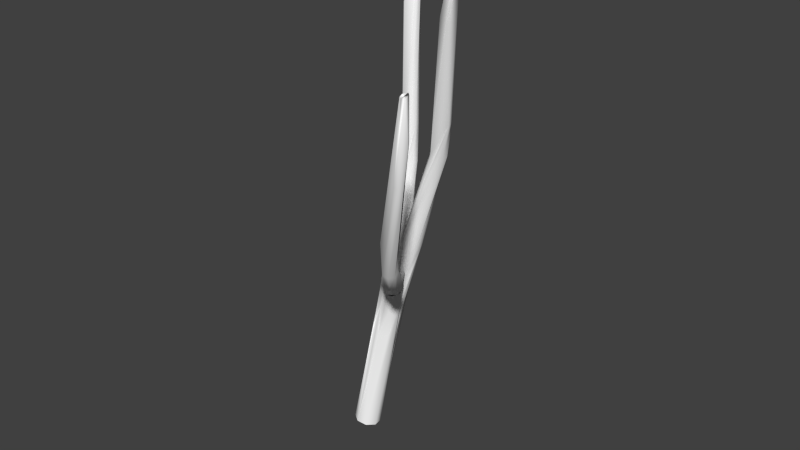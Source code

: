 # Source: Birch_8_lowpoly.blend  (saved by Blender 2.76.0; exported with 4.5.12 LTS)
import bpy
from mathutils import Matrix  # noqa: F401  (used for matrix-valued properties, if any)

bpy.ops.wm.read_factory_settings(use_empty=True)
scene = bpy.context.scene
scene.name = 'Scene'

# ---- collections
col_collection_1 = bpy.data.collections.new('Collection 1'); scene.collection.children.link(col_collection_1)

# ---- materials (node trees are filled in below, after node groups)
mat_bark_005 = bpy.data.materials.new('Bark.005')
mat_bark_005.alpha_threshold = 0.0
mat_bark_005.use_transparent_shadow = False
mat_bark_005.diffuse_color = (1.0, 1.0, 1.0, 1.0)
mat_bark_005.specular_color = (0.0, 0.0, 0.0)
mat_bark_005.roughness = 0.5
mat_leaves_2_005 = bpy.data.materials.new('Leaves_2.005')
mat_leaves_2_005.alpha_threshold = 0.0
mat_leaves_2_005.use_transparent_shadow = False
mat_leaves_2_005.diffuse_color = (1.0, 1.0, 1.0, 1.0)
mat_leaves_2_005.specular_color = (0.698, 0.7059, 0.7059)
mat_leaves_2_005.roughness = 0.5
mat_leaves_1_005 = bpy.data.materials.new('Leaves_1.005')
mat_leaves_1_005.alpha_threshold = 0.0
mat_leaves_1_005.use_transparent_shadow = False
mat_leaves_1_005.diffuse_color = (1.0, 1.0, 1.0, 1.0)
mat_leaves_1_005.specular_color = (0.698, 0.7059, 0.7059)
mat_leaves_1_005.roughness = 0.5
mat_branches_005 = bpy.data.materials.new('Branches.005')
mat_branches_005.alpha_threshold = 0.0
mat_branches_005.use_transparent_shadow = False
mat_branches_005.diffuse_color = (1.0, 1.0, 1.0, 1.0)
mat_branches_005.specular_color = (0.0, 0.0, 0.0)
mat_branches_005.roughness = 0.5
mat_spil_005 = bpy.data.materials.new('Spil.005')
mat_spil_005.alpha_threshold = 0.0
mat_spil_005.use_transparent_shadow = False
mat_spil_005.diffuse_color = (1.0, 1.0, 1.0, 1.0)
mat_spil_005.specular_color = (0.0, 0.0, 0.0)
mat_spil_005.roughness = 0.5

# ---- material node trees

# ---- world
world_world = bpy.data.worlds.new('World'); scene.world = world_world
world_world.color = (0.05088, 0.05088, 0.05088)
world_world.use_sun_shadow = False
world_world.sun_shadow_jitter_overblur = 0.0
world_world.cycles.sampling_method = 'MANUAL'
world_world.cycles.sample_map_resolution = 256

# ---- meshes
me_birch_8 = bpy.data.meshes.new('Birch_8')
me_birch_8.from_pydata([(-0.381, -0.3316, 0.2793), (-0.06905, -0.3553, 0.4708), (0.116, -0.3815, 0.464), (0.3906, 0.08387, 0.3032), (0.2833, -0.4125, 0.3865), (0.5045, 0.05198, 0.1435), (0.4076, -0.4435, 0.2502), (0.5433, 0.02705, -0.04986), (0.4698, -0.4697, 0.07585), (0.4604, -0.4873, -0.1101), (0.381, -0.4934, -0.2793), (0.2436, -0.4873, -0.4059), (0.06905, -0.4697, -0.4708), (-0.116, -0.4435, -0.464), (-0.2833, -0.4125, -0.3865), (-0.3165, 0.117, -0.3317), (-0.4698, -0.3553, -0.07585), (0.3413, 3.796, -0.04476), (0.8528, 3.618, -0.764), (0.6901, 3.63, -0.8579), (0.5047, 3.655, -0.8782), (0.3286, 3.69, -0.8213), (0.7596, 5.053, -0.2086), (0.948, 5.013, -0.2416), (1.101, 4.966, -0.3536), (1.188, 4.921, -0.5224), (1.192, 4.887, -0.7147), (1.113, 4.87, -0.8922), (1.232, 6.335, -0.5228), (1.374, 6.283, -0.6568), (1.436, 6.242, -0.8446), (1.286, 6.228, -1.207), (1.109, 6.258, -1.298), (0.9124, 6.306, -1.297), (0.7424, 6.36, -1.202), (0.6375, 6.409, -1.036), (0.6217, 6.44, -0.8375), (1.115, 7.806, -0.7867), (1.268, 7.763, -0.6516), (1.464, 7.703, -0.6141), (1.651, 7.642, -0.6841), (1.778, 7.596, -0.843), (1.812, 7.577, -1.048), (1.743, 7.591, -1.245), (1.59, 7.634, -1.38), (1.393, 7.694, -1.417), (1.206, 7.756, -1.347), (1.079, 7.802, -1.188), (2.003, 9.027, -1.357), (1.78, 9.106, -1.363), (1.595, 9.165, -1.228), (2.248, 10.37, -0.5422), (2.458, 10.3, -0.537), (2.635, 10.25, -0.6632), (2.723, 11.68, -0.3663), (3.109, 11.59, -0.5427), (3.143, 11.62, -0.7688), (3.029, 11.69, -0.9564), (2.82, 11.77, -1.018), (2.615, 11.82, -0.9237), (2.508, 11.81, -0.7187), (3.517, 12.97, -0.3189), (3.488, 13.04, -0.5448), (4.069, 17.11, 0.9658), (4.366, 17.01, 1.027), (4.314, 17.12, 0.6283), (4.822, 18.44, 1.004), (4.666, 18.5, 0.992), (4.552, 18.51, 1.111), (5.242, 20.01, 1.614), (5.391, 19.96, 1.44), (5.282, 19.87, 1.309), (5.129, 20.09, 1.425), (5.174, 20.12, 1.555), (5.312, 19.88, 1.537), (5.3, 19.94, 1.336), (5.208, 20.03, 1.338), (-0.4288, -0.3254, 0.2731), (-0.1073, -0.3509, 0.5007), (0.2771, -0.4125, 0.435), (0.4991, -0.4741, 0.1145), (0.4288, -0.4996, -0.2731), (0.1073, -0.4741, -0.5007), (-0.2771, -0.4125, -0.435), (-0.4991, -0.3509, -0.1145), (0.312, 3.914, -0.02094), (0.6667, 3.853, 0.0619), (0.9742, 3.795, -0.1339), (0.8601, 3.799, -0.8065), (0.6908, 3.826, -0.8837), (0.5054, 3.859, -0.8893), (0.1979, 3.918, -0.6936), (0.8018, 5.193, 0.07466), (1.176, 5.125, -0.05874), (1.285, 5.108, -0.234), (1.309, 5.107, -0.4396), (0.7049, 5.229, -0.8262), (0.7783, 5.931, 0.06863), (0.9906, 5.873, 0.1727), (1.195, 5.82, 0.169), (1.358, 5.791, 0.06382), (1.45, 5.789, -0.1234), (1.45, 5.807, -0.3631), (1.351, 5.832, -0.6155), (1.011, 5.999, -0.8633), (0.6515, 6.084, -0.7467), (0.5288, 6.048, -0.3512), (0.5944, 5.975, -0.1312), (0.8018, 7.339, -0.3964), (0.7152, 6.249, -0.08952), (0.9573, 7.35, -0.3449), (0.8445, 6.463, -0.07695), (1.12, 7.343, -0.3638), (1.312, 6.507, -0.3231), (1.344, 7.282, -0.5843), (1.413, 6.118, -0.5363), (1.011, 5.999, -0.8633), (0.8693, 7.172, -1.036), (0.7313, 7.196, -0.9506), (0.6515, 6.084, -0.7467), (0.5498, 6.084, -0.5698), (0.5288, 6.048, -0.3512), (0.7007, 7.967, -0.7075), (1.054, 8.019, -0.554), (1.238, 7.862, -1.161), (1.055, 7.834, -1.241), (0.644, 7.915, -0.8946), (0.8066, 9.35, -0.9387), (1.015, 9.351, -0.9268), (1.192, 9.333, -1.038), (1.268, 9.302, -1.231), (1.053, 9.25, -1.561), (0.8438, 9.248, -1.573), (0.6677, 9.266, -1.462), (0.9127, 10.73, -1.042), (1.288, 10.71, -1.196), (1.317, 10.7, -1.41), (1.201, 10.7, -1.593), (0.9949, 10.7, -1.658), (0.795, 10.71, -1.576), (0.6949, 10.72, -1.385), (1.172, 12.15, -1.145), (1.301, 12.14, -1.328), (1.263, 12.13, -1.548), (1.08, 12.13, -1.677), (0.5868, 16.44, -1.484), (0.7183, 16.45, -1.392), (0.9062, 17.9, -1.645), (1.048, 17.86, -1.694), (1.094, 17.83, -1.835), (1.01, 17.81, -1.962), (0.8593, 17.83, -1.98), (0.755, 17.87, -1.874), (1.12, 19.51, -2.203), (1.22, 19.5, -2.139), (1.292, 19.28, -2.123), (1.263, 19.25, -2.332), (1.158, 19.32, -2.362), (1.232, 19.56, -2.169), (1.354, 19.47, -2.291), (1.177, 19.4, -2.37), (1.125, 19.53, -2.326), (1.336, 6.746, 0.6303), (1.402, 6.61, 0.6946), (0.7783, 5.931, 0.06863), (0.9906, 5.873, 0.1727), (1.652, 6.413, 0.6606), (1.195, 5.82, 0.169), (1.786, 6.391, 0.5691), (1.891, 6.429, 0.4489), (1.45, 5.789, -0.1234), (1.947, 6.52, 0.3239), (1.351, 5.832, -0.6155), (1.875, 6.783, 0.1545), (1.413, 6.118, -0.5363), (1.762, 6.902, 0.1436), (1.625, 6.98, 0.1884), (1.312, 6.507, -0.3231), (1.045, 6.558, -0.152), (1.385, 6.964, 0.4002), (0.8445, 6.463, -0.07695), (1.33, 6.873, 0.5252), (0.7152, 6.249, -0.08952), (1.965, 6.758, 1.145), (2.289, 7.058, 0.6626), (1.845, 7.32, 0.8327), (2.619, 7.615, 2.111), (2.777, 7.482, 2.074), (2.944, 7.448, 1.952), (3.056, 7.524, 1.793), (3.071, 7.682, 1.656), (2.982, 7.862, 1.595), (2.824, 7.994, 1.632), (2.657, 8.028, 1.754), (2.545, 7.952, 1.913), (3.394, 8.491, 2.908), (3.688, 8.212, 2.939), (3.854, 8.212, 2.8), (3.926, 8.324, 2.629), (3.872, 8.494, 2.507), (3.716, 8.643, 2.49), (3.531, 8.701, 2.587), (3.404, 8.641, 2.752), (4.127, 9.326, 3.822), (4.338, 9.261, 3.781), (4.485, 9.296, 3.615), (4.482, 9.41, 3.422), (4.332, 9.537, 3.315), (4.121, 9.602, 3.357), (3.974, 9.567, 3.522), (4.382, 10.74, 4.193), (4.832, 10.66, 3.913), (5.578, 13.25, 4.961), (5.732, 13.21, 4.933), (5.827, 13.21, 4.804), (5.685, 13.3, 4.559), (5.531, 13.34, 4.587), (5.436, 13.34, 4.716), (6.102, 14.66, 4.939), (6.025, 14.69, 4.811), (6.057, 16.24, 5.27), (6.268, 16.23, 5.296), (6.253, 16.29, 5.091), (6.127, 16.24, 5.068), (6.045, 16.25, 5.153), (6.158, 16.23, 5.32), (6.323, 16.41, 5.215), (6.252, 16.33, 5.109), (6.064, 16.3, 5.164), (0.8336, 5.324, 0.09189), (-0.04856, 3.295, 0.2048), (0.2615, 4.044, -0.1827), (0.3527, 3.885, 0.07052), (0.1984, 3.774, 0.1708), (1.232, 19.56, -2.169), (1.254, 19.59, -2.306), (1.354, 19.47, -2.291), (1.125, 19.53, -2.326), (6.158, 16.23, 5.32), (6.167, 16.2, 5.193), (6.323, 16.41, 5.215), (6.064, 16.3, 5.164)], [(231, 232), (232, 233)], [(202, 195, 209), (135, 142, 141, 127, 128), (190, 199, 189, 169), (6, 5, 4), (134, 141, 148, 146), (8, 7, 6), (18, 27, 9), (28, 41, 40), (18, 9, 10, 11), (23, 28, 22), (16, 35, 15), (43, 30, 25), (14, 16, 15), (38, 51, 37), (189, 198, 188), (161, 160, 157), (221, 218, 222, 226), (154, 158, 153), (157, 152, 153, 161), (76, 72, 73), (74, 73, 69), (154, 155, 158), (4, 5, 25, 3), (192, 200, 191), (224, 220, 228), (26, 5, 6, 7), (220, 224, 217), (127, 134, 122), (150, 156, 149), (106, 84, 77), (39, 22, 28, 40), (28, 23, 29), (29, 24, 30), (36, 35, 16), (20, 21, 34, 33), (218, 221, 213, 214), (31, 43, 26), (29, 41, 28), (125, 131, 124, 116), (30, 42, 29), (43, 31, 44), (44, 32, 45), (45, 33, 46), (34, 46, 33), (35, 47, 34), (148, 155, 154, 147), (17, 0, 1), (200, 207, 199, 191), (48, 44, 49), (45, 49, 44), (49, 45, 50), (46, 50, 45), (65, 67, 71, 66), (51, 54, 37), (55, 53, 56), (41, 42, 57, 56), (145, 152, 139, 133, 140), (110, 123, 108, 109), (66, 70, 64, 61), (56, 62, 55), (57, 62, 56), (59, 68, 67, 58), (214, 211, 219), (91, 83, 84), (105, 91, 84, 106), (37, 54, 63, 60), (122, 140, 126, 121, 107), (5, 26, 43, 25), (172, 171, 170), (47, 50, 46, 34), (194, 179, 180, 181), (60, 36, 37), (151, 157, 156, 150), (216, 223, 215), (39, 17, 22), (66, 62, 65), (27, 31, 26, 7), (177, 175, 174), (24, 29, 23, 2), (203, 204, 213, 212), (38, 39, 52), (61, 64, 54, 51), (12, 19, 11), (115, 114, 113), (114, 130, 113), (158, 161, 153), (184, 172, 173, 191, 190), (32, 44, 31, 18, 11, 19), (167, 166, 165), (49, 50, 59), (177, 176, 192, 175), (12, 20, 19), (213, 221, 212), (93, 100, 99), (38, 52, 61, 51), (92, 78, 86), (119, 117, 125, 116), (36, 0, 37), (9, 27, 8), (148, 149, 155), (3, 24, 2, 4), (138, 139, 152, 151), (59, 60, 63, 68), (183, 187, 186, 162, 163), (206, 207, 211), (73, 72, 63, 69), (228, 227, 223), (72, 76, 71, 67), (68, 72, 67), (159, 158, 155), (222, 223, 227), (219, 222, 218, 214), (38, 17, 39), (3, 25, 30, 24), (194, 202, 193, 185), (104, 103, 88), (85, 92, 98, 97), (86, 93, 99, 92), (87, 93, 86, 79), (95, 102, 94), (93, 87, 94), (66, 61, 55, 62), (90, 96, 89), (53, 55, 52, 39, 40, 41), (207, 215, 211), (97, 106, 77), (228, 220, 225), (85, 97, 77), (96, 90, 105, 104, 89), (98, 92, 99), (100, 93, 101), (94, 101, 93), (101, 94, 102), (119, 120, 126, 118), (192, 191, 173, 175), (35, 36, 47), (109, 108, 107), (111, 110, 109), (68, 63, 72), (115, 116, 124), (131, 137, 124), (58, 57, 48), (111, 113, 112), (140, 133, 126), (159, 155, 149, 156), (133, 117, 118, 126), (212, 210, 203), (205, 211, 214), (129, 123, 112), (128, 123, 129), (129, 112, 113, 130), (183, 163, 165, 166), (146, 147, 145), (119, 118, 117), (79, 86, 78), (131, 125, 132), (140, 122, 134, 145), (134, 146, 145), (129, 135, 128), (135, 129, 136), (130, 136, 129), (210, 212, 220), (132, 138, 131), (133, 139, 132), (144, 151, 150), (142, 135, 143), (136, 143, 135), (160, 159, 156), (217, 210, 220), (147, 146, 148), (204, 205, 214, 213), (147, 154, 153), (184, 190, 171), (192, 176, 193, 201), (168, 169, 189), (220, 212, 221, 225), (195, 202, 194), (185, 193, 176, 178, 179), (44, 48, 57, 43), (226, 225, 221), (190, 169, 171), (174, 173, 172), (177, 178, 176), (14, 15, 35, 34, 21), (180, 179, 178), (182, 181, 180), (132, 125, 117), (164, 165, 163), (168, 166, 167), (168, 167, 170), (132, 139, 138), (194, 185, 179), (114, 124, 137, 130), (66, 71, 70), (188, 197, 187, 183, 166), (170, 169, 168), (133, 132, 117), (144, 150, 149, 142, 143), (196, 187, 197), (197, 188, 198), (198, 189, 199), (191, 199, 190), (200, 192, 201), (201, 193, 202), (162, 186, 203, 195), (204, 196, 205), (197, 205, 196), (205, 197, 206), (198, 206, 197), (199, 206, 198), (206, 199, 207), (207, 200, 208), (201, 208, 200), (208, 201, 209), (202, 209, 201), (208, 216, 215, 207), (58, 49, 59), (123, 128, 108), (164, 162, 182), (223, 222, 219, 215), (204, 203, 186, 187, 196), (217, 209, 210), (224, 223, 216), (224, 228, 223), (141, 134, 127), (74, 70, 75), (55, 61, 52), (144, 137, 131, 138, 151), (217, 224, 216), (171, 169, 170), (54, 64, 70, 69), (215, 219, 211), (120, 121, 126), (147, 153, 152, 145), (57, 65, 62), (47, 60, 50), (14, 21, 13), (13, 20, 12), (137, 144, 143), (58, 65, 57), (36, 16, 0), (76, 75, 71), (162, 195, 194), (8, 27, 7), (1, 2, 23, 22, 17), (107, 108, 122), (17, 38, 37, 0), (69, 63, 54), (67, 65, 58), (20, 33, 32, 19), (88, 82, 89, 104), (80, 95, 94, 87, 79), (90, 89, 82), (194, 181, 182, 162), (88, 81, 82), (47, 36, 60), (103, 102, 95, 81), (222, 227, 226), (172, 184, 171), (71, 75, 70), (151, 152, 157), (124, 114, 115), (31, 27, 18), (206, 211, 205), (208, 209, 217, 216), (141, 149, 148), (13, 21, 20), (174, 175, 173), (164, 163, 162), (90, 83, 91, 105), (122, 108, 128, 127), (195, 203, 210, 209), (141, 142, 149), (48, 49, 58), (157, 160, 156), (95, 80, 81), (137, 143, 136, 130), (83, 90, 82), (74, 69, 70), (60, 59, 50), (33, 45, 32), (29, 42, 41), (166, 168, 189, 188), (43, 57, 42, 30), (56, 53, 41), (78, 92, 85, 77), (235, 237, 234), (112, 123, 110, 111), (236, 235, 234), (235, 236, 237), (239, 241, 238), (240, 239, 238), (239, 240, 241), (103, 81, 88)])
me_birch_8.polygons.foreach_set('use_smooth', [True] * 294)
me_birch_8.polygons.foreach_set('material_index', [0, 0, 0, 0, 0, 0, 0, 0, 0, 0, 0, 0, 0, 0, 0, 0, 0, 0, 0, 0, 0, 0, 0, 0, 0, 0, 0, 0, 0, 0, 0, 0, 0, 0, 0, 0, 0, 0, 0, 0, 0, 0, 0, 0, 0, 0, 0, 0, 0, 0, 0, 0, 0, 0, 0, 0, 0, 0, 0, 0, 0, 0, 0, 0, 0, 0, 0, 0, 0, 0, 0, 0, 0, 0, 0, 0, 0, 0, 0, 0, 0, 0, 0, 0, 0, 0, 0, 0, 0, 0, 0, 0, 0, 0, 0, 0, 0, 0, 0, 0, 0, 0, 0, 0, 0, 0, 0, 0, 0, 0, 0, 0, 0, 0, 0, 0, 0, 0, 0, 0, 0, 0, 0, 0, 0, 0, 0, 0, 0, 0, 0, 0, 0, 0, 0, 0, 0, 0, 0, 0, 0, 0, 0, 0, 0, 0, 0, 0, 0, 0, 0, 0, 0, 0, 0, 0, 0, 0, 0, 0, 0, 0, 0, 0, 0, 0, 0, 0, 0, 0, 0, 0, 0, 0, 0, 0, 0, 0, 0, 0, 0, 0, 0, 0, 0, 0, 0, 0, 0, 0, 0, 0, 0, 0, 0, 0, 0, 0, 0, 0, 0, 0, 0, 0, 0, 0, 0, 0, 0, 0, 0, 0, 0, 0, 0, 0, 0, 0, 0, 0, 0, 0, 0, 0, 0, 0, 0, 0, 0, 0, 0, 0, 0, 0, 0, 0, 0, 0, 0, 0, 0, 0, 0, 0, 0, 0, 0, 0, 0, 0, 0, 0, 0, 0, 0, 0, 0, 0, 0, 0, 0, 0, 0, 0, 0, 0, 0, 0, 0, 0, 0, 0, 0, 0, 0, 0, 0, 0, 0, 0, 0, 0, 0, 0, 0, 0, 4, 0, 4, 4, 4, 4, 4, 0])
_uv = me_birch_8.uv_layers.new(name='DiffuseUVLayer')
_uv.uv.foreach_set('vector', [3.138, 3.675, 3.36, 3.675, 3.21, 4.128, 2.033, 3.704, 2.217, 4.16, 1.967, 4.16, 1.466, 3.248, 1.666, 3.248, 2.26, 3.22, 2.471, 3.675, 2.06, 3.22, 1.825, 2.541, 0.28, -1.085, 0.2909, -0.9451, 0.155, -1.085, 1.589, 3.704, 1.967, 4.16, 2.445, 6.008, 2.021, 5.539, 0.405, -1.085, 0.4242, -0.9451, 0.28, -1.085, 0.4707, 0.05571, 0.326, 0.4104, 0.53, -1.085, -0.2968, 0.7938, -0.1773, 1.183, -0.344, 1.183, 0.4707, 0.05571, 0.53, -1.085, 0.655, -1.085, 0.78, -1.085, -0.2454, 0.4104, -0.2968, 0.7938, -0.3883, 0.4104, 1.405, -1.085, 0.934, 0.7938, 1.224, -0.9451, 0.156, 1.183, 0.01091, 0.7938, 0.04031, 0.4104, 1.155, -1.085, 1.405, -1.085, 1.224, -0.9451, -0.6773, 1.183, -0.8141, 1.956, -0.844, 1.183, 2.06, 3.22, 2.249, 3.675, 1.86, 3.22, 3.693, 6.559, 3.407, 6.53, 3.407, 6.51, 2.54, 6.475, 2.722, 5.967, 3.112, 6.483, 2.826, 6.525, 2.264, 6.542, 2.264, 6.559, 1.978, 6.544, 3.407, 6.51, 3.588, 6.008, 3.978, 6.544, 3.693, 6.559, -0.1957, 4.777, 0.09003, 4.789, 0.3757, 4.809, -1.053, 4.758, -1.624, 4.809, -1.339, 4.789, 2.264, 6.542, 2.55, 6.488, 2.264, 6.559, 0.155, -1.085, 0.2909, -0.9451, 0.04031, 0.4104, 0.1576, -0.9451, 2.66, 3.22, 2.694, 3.675, 2.46, 3.22, 3.683, 6.467, 3.969, 6.47, 3.683, 6.481, 0.1832, 0.4104, 0.2909, -0.9451, 0.28, -1.085, 0.4242, -0.9451, 3.969, 6.47, 3.683, 6.467, 3.512, 5.499, 1.466, 3.248, 1.589, 3.704, 1.166, 2.792, 3.016, 6.008, 3.121, 6.493, 2.731, 6.008, 2.867, 2.122, 2.384, 0.3725, 2.634, 0.3725, -0.5107, 1.183, -0.3883, 0.4104, -0.2968, 0.7938, -0.344, 1.183, -0.2968, 0.7938, -0.2454, 0.4104, -0.1429, 0.7938, -0.1429, 0.7938, -0.1025, 0.4104, 0.01091, 0.7938, 1.088, 0.7938, 0.934, 0.7938, 1.405, -1.085, 0.7374, 0.05571, 0.8707, 0.05571, 0.7801, 0.7938, 0.6263, 0.7938, 2.722, 5.967, 2.54, 6.475, 2.262, 5.499, 2.512, 5.499, 0.3186, 0.7938, 0.156, 1.183, 0.1832, 0.4104, -0.1429, 0.7938, -0.1773, 1.183, -0.2968, 0.7938, 2.439, 2.792, 2.466, 3.248, 2.257, 2.792, 2.347, 2.122, 0.01091, 0.7938, -0.01065, 1.183, -0.1429, 0.7938, 0.156, 1.183, 0.3186, 0.7938, 0.3227, 1.183, 0.3227, 1.183, 0.4724, 0.7938, 0.4893, 1.183, 0.4893, 1.183, 0.6263, 0.7938, 0.656, 1.183, 0.7801, 0.7938, 0.656, 1.183, 0.6263, 0.7938, 0.934, 0.7938, 0.8227, 1.183, 0.7801, 0.7938, 2.445, 6.008, 2.55, 6.488, 2.264, 6.542, 2.159, 6.008, -0.4626, 0.05571, -0.345, -1.085, -0.09505, -1.085, 2.694, 3.675, 2.71, 4.128, 2.471, 3.675, 2.46, 3.22, 0.2704, 1.572, 0.3227, 1.183, 0.4704, 1.572, 0.4893, 1.183, 0.4704, 1.572, 0.3227, 1.183, 0.4704, 1.572, 0.4893, 1.183, 0.6704, 1.572, 0.656, 1.183, 0.6704, 1.572, 0.4893, 1.183, -0.1964, 3.921, -0.1061, 4.323, -0.4814, 4.74, -0.3918, 4.323, -0.8141, 1.956, -0.8776, 2.346, -0.844, 1.183, -0.4331, 2.346, -0.4141, 1.956, -0.2109, 2.346, -0.1773, 1.183, -0.01065, 1.183, 0.01129, 2.346, -0.2109, 2.346, 3.771, 5.539, 3.588, 6.008, 2.922, 3.704, 2.866, 3.248, 3.144, 3.704, 1.403, 2.569, 1.53, 2.792, 1.26, 2.569, 1.18, 2.204, -0.3918, 4.323, -0.7671, 4.78, -0.9464, 3.921, -0.4368, 2.742, -0.2109, 2.346, -0.1868, 2.742, -0.4331, 2.346, 0.01129, 2.346, -0.1868, 2.742, -0.2109, 2.346, 0.4557, 2.346, 0.1796, 4.323, -0.1061, 4.323, 0.2335, 2.346, 2.512, 5.499, 2.559, 4.579, 3.007, 5.967, 2.519, 1.553, 2.134, 0.3725, 2.384, 0.3725, 2.598, 2.122, 2.519, 1.553, 2.384, 0.3725, 2.867, 2.122, -0.844, 1.183, -0.8776, 2.346, 0.5536, 3.921, 0.678, 2.346, 3.166, 2.792, 3.144, 3.704, 2.984, 2.792, 2.867, 2.122, 3.019, 2.122, 0.2909, -0.9451, 0.1832, 0.4104, 0.156, 1.183, 0.04031, 0.4104, 2.056, 2.122, 1.968, 2.541, 1.733, 2.122, 0.8227, 1.183, 0.6704, 1.572, 0.656, 1.183, 0.7801, 0.7938, 3.06, 3.22, 2.825, 2.541, 2.763, 2.259, 2.968, 2.541, 0.678, 2.346, 1.088, 0.7938, 1.156, 1.183, 3.302, 6.008, 3.407, 6.51, 3.121, 6.493, 3.016, 6.008, 3.262, 5.499, 3.397, 6.463, 3.012, 5.499, -0.5107, 1.183, -0.4626, 0.05571, -0.3883, 0.4104, -0.3918, 4.323, -0.1868, 2.742, -0.1964, 3.921, 0.326, 0.4104, 0.3186, 0.7938, 0.1832, 0.4104, 0.4242, -0.9451, 2.486, 2.296, 2.397, 2.541, 2.179, 2.199, -0.1025, 0.4104, -0.1429, 0.7938, -0.2454, 0.4104, 0.02995, -1.085, 1.71, 4.128, 1.96, 4.128, 2.262, 5.499, 2.012, 5.499, -0.6773, 1.183, -0.5107, 1.183, -0.6141, 1.956, -0.4368, 2.742, -0.9464, 3.921, -0.8776, 2.346, -0.8141, 1.956, 0.905, -1.085, 0.6041, 0.05571, 0.78, -1.085, 1.893, 2.202, 1.831, 2.569, 1.63, 2.305, 1.831, 2.569, 2.066, 3.248, 1.63, 2.305, 2.264, 6.559, 3.693, 6.559, 1.978, 6.544, 2.251, 2.764, 2.056, 2.122, 2.254, 2.541, 2.46, 3.22, 2.26, 3.22, 0.4724, 0.7938, 0.3227, 1.183, 0.3186, 0.7938, 0.4707, 0.05571, 0.78, -1.085, 0.6041, 0.05571, 1.478, 2.122, 1.539, 2.541, 1.345, 2.122, 0.4704, 1.572, 0.6704, 1.572, 0.4557, 2.346, 2.486, 2.296, 2.539, 2.541, 2.66, 3.22, 2.397, 2.541, 0.905, -1.085, 0.7374, 0.05571, 0.6041, 0.05571, 2.262, 5.499, 2.54, 6.475, 2.012, 5.499, 1.547, 1.925, 1.601, 2.122, 1.478, 2.122, -0.6773, 1.183, -0.6141, 1.956, -0.4368, 2.742, -0.8141, 1.956, 1.261, 1.925, 0.8839, 0.3725, 1.269, 1.553, 2.598, 2.122, 2.546, 2.569, 2.439, 2.792, 2.347, 2.122, 1.088, 0.7938, 1.655, -1.085, 1.156, 1.183, 0.53, -1.085, 0.326, 0.4104, 0.405, -1.085, 2.445, 6.008, 2.731, 6.008, 2.55, 6.488, 0.1576, -0.9451, -0.1025, 0.4104, 0.02995, -1.085, 0.155, -1.085, 2.7, 3.704, 2.922, 3.704, 3.588, 6.008, 3.302, 6.008, 0.4557, 2.346, 0.678, 2.346, 0.5536, 3.921, 0.1796, 4.323, 1.524, 2.764, 1.66, 3.22, 1.46, 3.22, 1.111, 2.541, 1.254, 2.541, 2.46, 4.128, 2.71, 4.128, 2.559, 4.579, 0.3757, 4.809, 0.09003, 4.789, -1.446, 3.921, -1.339, 4.789, 3.683, 6.481, 3.112, 6.494, 3.397, 6.463, 0.09003, 4.789, -0.1957, 4.777, -0.4814, 4.74, -0.1061, 4.323, 0.1796, 4.323, 0.09003, 4.789, -0.1061, 4.323, 2.835, 6.552, 2.264, 6.559, 2.55, 6.488, 3.112, 6.483, 3.397, 6.463, 3.112, 6.494, 3.007, 5.967, 3.112, 6.483, 2.722, 5.967, 2.512, 5.499, -0.6773, 1.183, -0.4626, 0.05571, -0.5107, 1.183, 0.1576, -0.9451, 0.04031, 0.4104, 0.01091, 0.7938, -0.1025, 0.4104, 3.06, 3.22, 3.138, 3.675, 2.86, 3.22, 2.796, 2.764, 2.347, 2.122, 2.056, 2.122, 2.019, 1.553, 1.019, 1.553, 1.261, 1.925, 1.345, 2.122, 1.192, 2.122, 1.269, 1.553, 1.547, 1.925, 1.478, 2.122, 1.261, 1.925, 1.519, 1.553, 1.547, 1.925, 1.269, 1.553, 1.134, 0.3725, 1.833, 1.925, 1.884, 2.122, 1.69, 1.925, 1.547, 1.925, 1.519, 1.553, 1.69, 1.925, -0.3918, 4.323, -0.4368, 2.742, -0.4331, 2.346, -0.1868, 2.742, 2.269, 1.553, 2.404, 1.925, 2.144, 1.553, -0.4141, 1.956, -0.4331, 2.346, -0.6141, 1.956, -0.5107, 1.183, -0.344, 1.183, -0.1773, 1.183, 2.71, 4.128, 3.012, 5.499, 2.559, 4.579, 1.192, 2.122, 2.867, 2.122, 0.6339, 0.3725, 3.683, 6.481, 1.969, 6.47, 2.254, 6.473, 1.019, 1.553, 1.192, 2.122, 0.6339, 0.3725, 2.404, 1.925, 2.269, 1.553, 2.598, 2.122, 2.347, 2.122, 2.144, 1.553, 1.345, 2.122, 1.261, 1.925, 1.478, 2.122, 1.601, 2.122, 1.547, 1.925, 1.733, 2.122, 1.69, 1.925, 1.733, 2.122, 1.547, 1.925, 1.733, 2.122, 1.69, 1.925, 1.884, 2.122, 2.598, 2.122, 2.727, 2.122, 2.984, 2.792, 2.688, 2.569, 2.66, 3.22, 2.46, 3.22, 2.254, 2.541, 2.397, 2.541, 0.934, 0.7938, 1.088, 0.7938, 0.8227, 1.183, 1.18, 2.204, 1.26, 2.569, 1.019, 2.122, 1.337, 2.269, 1.403, 2.569, 1.18, 2.204, 0.1796, 4.323, 0.5536, 3.921, 0.09003, 4.789, 1.893, 2.202, 2.347, 2.122, 2.257, 2.792, 2.466, 3.248, 2.478, 3.704, 2.257, 2.792, 0.2335, 2.346, 0.01129, 2.346, 0.2704, 1.572, 1.337, 2.269, 1.63, 2.305, 1.546, 2.569, 3.144, 3.704, 2.866, 3.248, 2.984, 2.792, 2.835, 6.552, 2.55, 6.488, 2.731, 6.008, 3.121, 6.493, 2.866, 3.248, 2.546, 2.569, 2.688, 2.569, 2.984, 2.792, 2.012, 5.499, 1.559, 4.579, 1.71, 4.128, 2.21, 4.128, 2.559, 4.579, 2.512, 5.499, 1.866, 3.248, 1.53, 2.792, 1.546, 2.569, 1.666, 3.248, 1.53, 2.792, 1.866, 3.248, 1.866, 3.248, 1.546, 2.569, 1.63, 2.305, 2.066, 3.248, 1.524, 2.764, 1.254, 2.541, 1.345, 2.122, 1.539, 2.541, 2.021, 5.539, 2.159, 6.008, 1.771, 5.539, 2.598, 2.122, 2.688, 2.569, 2.546, 2.569, 1.134, 0.3725, 1.269, 1.553, 0.8839, 0.3725, 2.466, 3.248, 2.439, 2.792, 2.666, 3.248, 3.144, 3.704, 1.166, 2.792, 1.589, 3.704, 3.771, 5.539, 1.589, 3.704, 2.021, 5.539, 1.771, 5.539, 1.866, 3.248, 2.033, 3.704, 1.666, 3.248, 2.033, 3.704, 1.866, 3.248, 2.256, 3.704, 2.066, 3.248, 2.256, 3.704, 1.866, 3.248, 1.559, 4.579, 2.012, 5.499, 1.969, 6.47, 2.666, 3.248, 2.7, 3.704, 2.466, 3.248, 2.866, 3.248, 2.922, 3.704, 2.666, 3.248, 2.717, 4.16, 3.302, 6.008, 3.016, 6.008, 2.217, 4.16, 2.033, 3.704, 2.467, 4.16, 2.256, 3.704, 2.467, 4.16, 2.033, 3.704, 3.407, 6.53, 2.835, 6.552, 3.121, 6.493, 3.512, 5.499, 3.559, 4.579, 3.969, 6.47, 2.159, 6.008, 2.021, 5.539, 2.445, 6.008, 1.96, 4.128, 2.21, 4.128, 2.512, 5.499, 2.262, 5.499, 2.159, 6.008, 2.264, 6.542, 1.978, 6.544, 2.251, 2.764, 2.26, 3.22, 1.968, 2.541, 2.66, 3.22, 2.539, 2.541, 2.86, 3.22, 2.916, 3.675, 1.682, 2.541, 1.825, 2.541, 2.06, 3.22, 1.969, 6.47, 2.012, 5.499, 2.54, 6.475, 2.254, 6.473, 3.36, 3.675, 3.138, 3.675, 3.06, 3.22, 2.796, 2.764, 2.86, 3.22, 2.539, 2.541, 2.628, 2.296, 2.825, 2.541, 0.3227, 1.183, 0.2704, 1.572, 0.01129, 2.346, 0.156, 1.183, 2.826, 6.525, 2.254, 6.473, 2.54, 6.475, 2.26, 3.22, 1.825, 2.541, 1.968, 2.541, 2.179, 2.199, 2.254, 2.541, 2.056, 2.122, 2.486, 2.296, 2.628, 2.296, 2.539, 2.541, 1.155, -1.085, 1.224, -0.9451, 0.934, 0.7938, 0.7801, 0.7938, 0.8707, 0.05571, 2.763, 2.259, 2.825, 2.541, 2.628, 2.296, 2.893, 2.198, 2.968, 2.541, 2.763, 2.259, 2.666, 3.248, 2.439, 2.792, 2.546, 2.569, 1.192, 2.122, 1.345, 2.122, 1.254, 2.541, 1.682, 2.541, 1.539, 2.541, 1.478, 2.122, 1.682, 2.541, 1.478, 2.122, 1.733, 2.122, 2.666, 3.248, 2.922, 3.704, 2.7, 3.704, 3.06, 3.22, 2.796, 2.764, 2.825, 2.541, 1.831, 2.569, 2.257, 2.792, 2.478, 3.704, 2.066, 3.248, -0.3918, 4.323, -0.4814, 4.74, -0.7671, 4.78, 1.86, 3.22, 2.027, 3.675, 1.66, 3.22, 1.524, 2.764, 1.539, 2.541, 1.733, 2.122, 1.825, 2.541, 1.682, 2.541, 2.866, 3.248, 2.666, 3.248, 2.546, 2.569, 2.717, 4.16, 3.016, 6.008, 2.731, 6.008, 2.217, 4.16, 2.467, 4.16, 1.805, 3.675, 1.66, 3.22, 2.027, 3.675, 2.027, 3.675, 1.86, 3.22, 2.249, 3.675, 2.249, 3.675, 2.06, 3.22, 2.471, 3.675, 2.46, 3.22, 2.471, 3.675, 2.26, 3.22, 2.694, 3.675, 2.66, 3.22, 2.916, 3.675, 2.916, 3.675, 2.86, 3.22, 3.138, 3.675, 1.111, 2.541, 1.46, 3.22, 1.71, 4.128, 1.36, 3.675, 1.96, 4.128, 1.805, 3.675, 2.21, 4.128, 2.027, 3.675, 2.21, 4.128, 1.805, 3.675, 2.21, 4.128, 2.027, 3.675, 2.46, 4.128, 2.249, 3.675, 2.46, 4.128, 2.027, 3.675, 2.471, 3.675, 2.46, 4.128, 2.249, 3.675, 2.46, 4.128, 2.471, 3.675, 2.71, 4.128, 2.71, 4.128, 2.694, 3.675, 2.96, 4.128, 2.916, 3.675, 2.96, 4.128, 2.694, 3.675, 2.96, 4.128, 2.916, 3.675, 3.21, 4.128, 3.138, 3.675, 3.21, 4.128, 2.916, 3.675, 2.96, 4.128, 3.262, 5.499, 3.012, 5.499, 2.71, 4.128, 0.2335, 2.346, 0.4704, 1.572, 0.4557, 2.346, 1.53, 2.792, 1.666, 3.248, 1.26, 2.569, 1.192, 2.122, 3.111, 2.541, 2.893, 2.198, 3.397, 6.463, 3.112, 6.483, 3.007, 5.967, 3.012, 5.499, 1.96, 4.128, 1.71, 4.128, 1.46, 3.22, 1.66, 3.22, 1.805, 3.675, 3.512, 5.499, 3.21, 4.128, 3.559, 4.579, 3.683, 6.467, 3.397, 6.463, 3.262, 5.499, 3.683, 6.467, 3.683, 6.481, 3.397, 6.463, 1.967, 4.16, 1.589, 3.704, 1.466, 3.248, -1.053, 4.758, -0.7671, 4.78, -0.4814, 4.762, -0.4331, 2.346, -0.4368, 2.742, -0.6141, 1.956, 2.717, 4.16, 2.478, 3.704, 2.466, 3.248, 2.7, 3.704, 3.302, 6.008, 3.512, 5.499, 3.683, 6.467, 3.262, 5.499, 1.968, 2.541, 1.825, 2.541, 1.733, 2.122, -0.8776, 2.346, -0.9464, 3.921, -0.7671, 4.78, -1.339, 4.789, 3.012, 5.499, 3.007, 5.967, 2.559, 4.579, 2.727, 2.122, 2.867, 2.122, 2.984, 2.792, 2.159, 6.008, 3.978, 6.544, 3.588, 6.008, 1.771, 5.539, 0.01129, 2.346, -0.1964, 3.921, -0.1868, 2.742, 0.8227, 1.183, 0.678, 2.346, 0.6704, 1.572, 1.155, -1.085, 0.8707, 0.05571, 1.03, -1.085, 1.03, -1.085, 0.7374, 0.05571, 0.905, -1.085, 2.478, 3.704, 2.717, 4.16, 2.467, 4.16, 0.2335, 2.346, -0.1964, 3.921, 0.01129, 2.346, 1.088, 0.7938, 1.405, -1.085, 1.655, -1.085, -0.1957, 4.777, -0.4814, 4.762, -0.4814, 4.74, 1.111, 2.541, 3.36, 3.675, 3.06, 3.22, 0.405, -1.085, 0.326, 0.4104, 0.4242, -0.9451, -0.09505, -1.085, 0.02995, -1.085, -0.2454, 0.4104, -0.3883, 0.4104, -0.4626, 0.05571, 1.019, 2.122, 1.26, 2.569, 1.166, 2.792, -0.4626, 0.05571, -0.6773, 1.183, -0.844, 1.183, -0.345, -1.085, -1.339, 4.789, -1.446, 3.921, -0.8776, 2.346, -0.1061, 4.323, -0.1964, 3.921, 0.2335, 2.346, 0.7374, 0.05571, 0.6263, 0.7938, 0.4724, 0.7938, 0.6041, 0.05571, 2.019, 1.553, 1.884, 0.3725, 2.144, 1.553, 2.347, 2.122, 1.384, 0.3725, 1.833, 1.925, 1.69, 1.925, 1.519, 1.553, 1.134, 0.3725, 2.269, 1.553, 2.144, 1.553, 1.884, 0.3725, 3.06, 3.22, 2.968, 2.541, 2.893, 2.198, 3.111, 2.541, 2.019, 1.553, 1.634, 0.3725, 1.884, 0.3725, 0.8227, 1.183, 1.088, 0.7938, 0.678, 2.346, 2.056, 2.122, 1.884, 2.122, 1.833, 1.925, 1.634, 0.3725, 3.112, 6.483, 3.112, 6.494, 2.826, 6.525, 2.056, 2.122, 2.251, 2.764, 1.968, 2.541, -0.4814, 4.74, -0.4814, 4.762, -0.7671, 4.78, 3.302, 6.008, 3.588, 6.008, 3.407, 6.51, 2.257, 2.792, 1.831, 2.569, 1.893, 2.202, 0.3186, 0.7938, 0.326, 0.4104, 0.4707, 0.05571, 2.46, 4.128, 2.559, 4.579, 2.21, 4.128, 2.96, 4.128, 3.21, 4.128, 3.512, 5.499, 3.262, 5.499, 1.967, 4.16, 2.731, 6.008, 2.445, 6.008, 1.03, -1.085, 0.8707, 0.05571, 0.7374, 0.05571, 2.179, 2.199, 2.397, 2.541, 2.254, 2.541, 1.192, 2.122, 1.254, 2.541, 1.111, 2.541, 2.269, 1.553, 2.134, 0.3725, 2.519, 1.553, 2.598, 2.122, 1.166, 2.792, 1.26, 2.569, 1.666, 3.248, 1.466, 3.248, 1.36, 3.675, 1.71, 4.128, 3.559, 4.579, 3.21, 4.128, 1.967, 4.16, 2.217, 4.16, 2.731, 6.008, 0.2704, 1.572, 0.4704, 1.572, 0.2335, 2.346, 3.407, 6.51, 3.407, 6.53, 3.121, 6.493, 1.833, 1.925, 1.384, 0.3725, 1.634, 0.3725, 2.478, 3.704, 2.467, 4.16, 2.256, 3.704, 2.066, 3.248, 2.134, 0.3725, 2.269, 1.553, 1.884, 0.3725, -1.053, 4.758, -1.339, 4.789, -0.7671, 4.78, 0.678, 2.346, 0.4557, 2.346, 0.6704, 1.572, 0.6263, 0.7938, 0.4893, 1.183, 0.4724, 0.7938, -0.1429, 0.7938, -0.01065, 1.183, -0.1773, 1.183, 1.539, 2.541, 1.682, 2.541, 2.06, 3.22, 1.86, 3.22, 0.156, 1.183, 0.01129, 2.346, -0.01065, 1.183, 0.01091, 0.7938, -0.2109, 2.346, -0.4141, 1.956, -0.1773, 1.183, 0.8839, 0.3725, 1.261, 1.925, 1.019, 1.553, 0.6339, 0.3725, 0.5, 0.5, 0.8117, 0.1091, 0.8117, 0.8909, 1.546, 2.569, 1.53, 2.792, 1.403, 2.569, 1.337, 2.269, 0.04952, 0.7169, 0.5, 0.5, 0.8117, 0.8909, 0.5, 0.5, 0.04952, 0.7169, 0.8117, 0.1091, 0.5, 0.5, 0.7408, 0.06183, 0.8736, 0.8323, 0.09289, 0.7903, 0.5, 0.5, 0.8736, 0.8323, 0.5, 0.5, 0.09289, 0.7903, 0.7408, 0.06183, 2.056, 2.122, 1.634, 0.3725, 2.019, 1.553])
_uv.active_render = True
_uv = me_birch_8.uv_layers.new(name='DetailUVLayer')
_uv.uv.foreach_set('vector', [2.331, 0.98, 2.664, 0.98, 2.289, 0.98, 0.6645, 0.98, 0.7895, 0.98, 0.4145, 0.98, -0.03553, 0.98, 0.2645, 0.98, 1.164, 0.98, 1.331, 0.98, 0.8645, 0.98, 0.7359, 0.98, 0.547, 0.0, 0.6095, 0.1561, 0.3595, 0.0, -0.002193, 0.98, 0.4145, 0.98, 0.5216, 0.98, 0.03947, 0.98, 0.7345, 0.0, 0.8095, 0.1561, 0.547, 0.0, 1.21, 0.98, 1.11, 0.98, 0.922, 0.0, 0.3018, 0.98, 0.6095, 0.98, 0.3595, 0.98, 1.21, 0.98, 0.922, 0.0, 1.11, 0.0, 1.297, 0.0, 0.2524, 0.98, 0.3018, 0.98, 0.03811, 0.98, 2.235, 0.0, 2.148, 0.98, 2.01, 0.1561, 1.11, 0.98, 0.7634, 0.98, 0.681, 0.98, 1.86, 0.0, 2.235, 0.0, 2.01, 0.1561, -0.1405, 0.98, -0.09047, 0.98, -0.3905, 0.98, 0.8645, 0.98, 0.9978, 0.98, 0.5645, 0.98, 2.236, 0.98, 1.807, 0.98, 1.807, 0.98, 0.5216, 0.98, 0.9502, 0.98, 1.379, 0.98, 0.9502, 0.9775, 0.09305, 0.98, 0.09305, 0.98, -0.3355, 0.98, 1.807, 0.98, 2.236, 0.98, 2.664, 0.98, 2.236, 0.98, 1.752, 0.98, 2.181, 0.98, 2.61, 0.98, 0.4667, 0.98, -0.3905, 0.98, 0.03811, 0.98, 0.09305, 0.98, 0.5216, 0.9689, 0.09305, 0.98, 0.3595, 0.0, 0.6095, 0.1561, 0.681, 0.98, 0.4095, 0.1561, 1.764, 0.98, 1.664, 0.98, 1.464, 0.98, 2.236, 0.98, 2.664, 0.98, 2.236, 0.98, 0.8952, 0.98, 0.6095, 0.1561, 0.547, 0.0, 0.8095, 0.1561, 2.664, 0.98, 2.236, 0.98, 2.289, 0.98, -0.03553, 0.98, -0.002193, 0.98, -0.3355, 0.98, 1.379, 0.98, 1.379, 0.98, 0.9502, 0.98, 2.437, 0.98, 2.289, 0.0, 2.664, 0.0, 0.1095, 0.98, 0.03811, 0.98, 0.3018, 0.98, 0.3595, 0.98, 0.3018, 0.98, 0.2524, 0.98, 0.5326, 0.98, 0.5326, 0.98, 0.4667, 0.98, 0.7634, 0.98, 2.379, 0.98, 2.148, 0.98, 2.235, 0.0, 1.61, 0.98, 1.81, 0.98, 1.917, 0.98, 1.686, 0.98, 0.9502, 0.98, 0.5216, 0.98, 0.4145, 0.98, 0.7895, 0.98, 1.225, 0.98, 1.11, 0.98, 0.8952, 0.98, 0.5326, 0.98, 0.6095, 0.98, 0.3018, 0.98, 1.574, 0.98, 1.464, 0.98, 1.301, 0.98, 1.593, 0.98, 0.7634, 0.98, 0.8595, 0.98, 0.5326, 0.98, 1.11, 0.98, 1.225, 0.98, 1.36, 0.98, 1.36, 0.98, 1.456, 0.98, 1.61, 0.98, 1.61, 0.98, 1.686, 0.98, 1.86, 0.98, 1.917, 0.98, 1.86, 0.98, 1.686, 0.98, 2.148, 0.98, 2.11, 0.98, 1.917, 0.98, 0.5216, 0.98, 0.5216, 0.9689, 0.09305, 0.98, 0.09305, 0.98, -0.1905, 0.98, -0.3905, 0.0, -0.01547, 0.0, 1.664, 0.98, 1.539, 0.98, 1.331, 0.98, 1.464, 0.98, 1.41, 0.98, 1.36, 0.98, 1.71, 0.98, 1.61, 0.98, 1.71, 0.98, 1.36, 0.98, 1.71, 0.98, 1.61, 0.98, 2.01, 0.98, 1.86, 0.98, 2.01, 0.98, 1.61, 0.98, 1.485, 0.98, 1.752, 0.98, 1.324, 0.98, 1.324, 0.98, -0.09047, 0.98, -0.05713, 0.98, -0.3905, 0.98, 0.6095, 0.98, 0.5095, 0.98, 0.9429, 0.98, 0.6095, 0.98, 0.8595, 0.98, 1.276, 0.98, 0.9429, 0.98, 2.664, 0.98, 2.236, 0.98, 1.998, 0.98, 2.064, 0.98, 2.331, 0.98, 0.09305, 0.98, 0.2099, 0.98, -0.1212, 0.98, -0.1212, 0.98, 1.324, 0.98, 0.8952, 0.98, 0.3595, 0.98, 0.7345, 0.98, 0.9429, 0.98, 1.11, 0.98, 0.6095, 0.98, 1.276, 0.98, 1.11, 0.98, 0.9429, 0.98, 1.943, 0.98, 2.181, 0.98, 1.752, 0.98, 1.61, 0.98, 0.7895, 0.98, 1.164, 0.98, 1.379, 0.98, 2.102, 0.98, 1.914, 0.0, 2.289, 0.0, 2.034, 0.98, 2.102, 0.98, 2.289, 0.0, 2.437, 0.98, -0.3905, 0.98, -0.05713, 0.98, 2.61, 0.98, 2.276, 0.98, 2.664, 0.98, 2.331, 0.98, 2.392, 0.98, 2.45, 0.98, 2.664, 0.98, 0.6095, 0.1561, 0.8952, 0.98, 1.11, 0.98, 0.681, 0.98, 1.164, 0.98, 0.9502, 0.98, 0.7359, 0.98, 2.11, 0.98, 2.01, 0.98, 1.86, 0.98, 1.917, 0.98, 2.364, 0.98, 2.236, 0.98, 2.236, 0.98, 2.45, 0.98, 2.276, 0.98, 2.379, 0.98, 2.61, 0.98, 1.807, 0.98, 1.807, 0.98, 1.379, 0.98, 1.379, 0.98, 1.914, 0.98, 1.807, 0.98, 1.539, 0.98, 0.1095, 0.98, -0.1905, 0.98, 0.03811, 0.98, 1.324, 0.98, 1.11, 0.98, 1.485, 0.98, 1.11, 0.98, 1.225, 0.98, 0.8952, 0.98, 0.8095, 0.1561, 1.807, 0.98, 1.593, 0.98, 1.379, 0.98, 0.4667, 0.98, 0.5326, 0.98, 0.2524, 0.98, 0.172, 0.0, 0.03947, 0.98, 0.4145, 0.98, 0.4145, 0.98, 0.03947, 0.98, -0.1405, 0.98, 0.1095, 0.98, 0.2095, 0.98, 0.7345, 0.98, 0.3595, 0.98, -0.05713, 0.98, -0.09047, 0.98, 1.485, 0.0, 1.41, 0.98, 1.297, 0.0, 0.9502, 0.98, 0.7359, 0.98, 0.5216, 0.98, 0.7359, 0.98, 0.8645, 0.98, 0.5216, 0.98, 0.09305, 0.98, 2.236, 0.98, -0.3355, 0.98, 1.301, 0.98, 1.164, 0.98, 1.379, 0.98, 1.464, 0.98, 1.164, 0.98, 1.456, 0.98, 1.36, 0.98, 1.225, 0.98, 1.21, 0.98, 1.297, 0.0, 1.41, 0.98, 0.3073, 0.98, 0.3073, 0.98, 0.09305, 0.98, 1.71, 0.98, 2.01, 0.98, 1.943, 0.98, 1.807, 0.98, 1.807, 0.98, 1.764, 0.98, 1.593, 0.98, 1.485, 0.0, 1.61, 0.98, 1.41, 0.98, 0.4145, 0.98, 0.5216, 0.98, 0.03947, 0.98, 0.5216, 0.98, 0.5386, 0.98, 0.3534, 0.98, -0.1405, 0.98, 0.2095, 0.98, 0.7345, 0.98, -0.09047, 0.98, 0.09305, 0.98, 0.03947, 0.0, 0.227, 0.98, 2.022, 0.98, 1.807, 0.98, 1.574, 0.98, 1.593, 0.98, 2.379, 0.98, 2.61, 0.0, 2.61, 0.98, 0.922, 0.0, 1.11, 0.98, 0.7345, 0.0, 0.5216, 0.98, 0.9502, 0.98, 0.5216, 0.9689, 0.4095, 0.1561, 0.4667, 0.98, 0.172, 0.0, 0.3595, 0.0, 1.664, 0.98, 1.998, 0.98, 2.236, 0.98, 1.807, 0.98, 1.943, 0.98, 2.276, 0.98, 2.61, 0.98, 2.181, 0.98, 0.2099, 0.98, 0.2645, 0.98, -0.03553, 0.98, -0.3355, 0.98, -0.1212, 0.98, 1.164, 0.98, 1.539, 0.98, 1.164, 0.98, 2.61, 0.98, 2.181, 0.98, -0.3905, 0.98, 0.03811, 0.98, 2.236, 0.98, 1.379, 0.98, 1.807, 0.98, 2.181, 0.98, 1.752, 0.98, 1.324, 0.98, 1.752, 0.98, 2.181, 0.98, 2.181, 0.98, 1.752, 0.98, 0.9502, 0.98, 0.09305, 0.98, 0.5216, 0.9689, 1.379, 0.98, 1.807, 0.98, 1.379, 0.98, 1.379, 0.98, 1.379, 0.98, 0.9502, 0.98, 0.7895, 0.98, -0.1405, 0.98, -0.1905, 0.98, 0.1095, 0.98, 0.4095, 0.1561, 0.681, 0.98, 0.7634, 0.98, 0.4667, 0.98, 2.364, 0.98, 2.331, 0.98, 2.064, 0.98, 2.119, 0.98, 1.657, 0.98, 1.22, 0.98, 1.352, 0.98, -0.148, 0.98, 0.09305, 0.98, 0.1542, 0.98, -0.07586, 0.98, 0.227, 0.98, 0.5216, 0.98, 0.3534, 0.98, 0.09305, 0.98, 0.602, 0.98, 0.5216, 0.98, 0.227, 0.98, 0.4145, 0.0, 0.9502, 0.98, 0.9627, 0.98, 0.7359, 0.98, 0.5216, 0.98, 0.602, 0.98, 0.7359, 0.98, 1.324, 0.98, 0.7345, 0.98, 0.6095, 0.98, 1.11, 0.98, 1.727, 0.98, 1.807, 0.98, 1.539, 0.98, 0.5095, 0.98, 0.6095, 0.98, 0.2095, 0.98, 0.1095, 0.98, 0.3595, 0.98, 0.6095, 0.98, 1.539, 0.98, 1.539, 0.98, 1.164, 0.98, -0.07586, 0.98, 2.437, 0.98, -0.3355, 0.0, 2.236, 0.98, -0.3355, 0.98, 0.09304, 0.98, -0.148, 0.98, -0.07586, 0.98, -0.3355, 0.0, 1.807, 0.98, 1.727, 0.98, 2.034, 0.98, 1.657, 0.98, 1.539, 0.98, 0.1542, 0.98, 0.09305, 0.98, 0.3534, 0.98, 0.5386, 0.98, 0.5216, 0.98, 0.7357, 0.98, 0.7359, 0.98, 0.7357, 0.98, 0.5216, 0.98, 0.7357, 0.98, 0.7359, 0.98, 0.9627, 0.98, 2.022, 0.98, 2.236, 0.98, 2.392, 0.98, 2.022, 0.98, 1.764, 0.98, 1.464, 0.98, 1.379, 0.98, 1.593, 0.98, 2.148, 0.98, 2.379, 0.98, 2.11, 0.98, -0.1212, 0.98, -0.1212, 0.98, -0.3355, 0.98, 0.09305, 0.98, 0.09305, 0.98, -0.1212, 0.98, 2.181, 0.98, 2.61, 0.98, 2.181, 0.98, 0.9502, 0.98, 1.593, 0.98, 1.301, 0.98, 1.464, 0.98, 1.331, 0.98, 1.301, 0.98, 1.61, 0.98, 1.276, 0.98, 1.41, 0.98, 0.09305, 0.98, 0.5216, 0.98, 0.3073, 0.98, 2.331, 0.98, 2.064, 0.98, 2.392, 0.98, 0.9502, 0.98, 0.5216, 0.9689, 0.9502, 0.98, 1.379, 0.98, 2.064, 0.98, 1.807, 0.98, 2.022, 0.98, 2.392, 0.98, 0.03947, 0.98, -0.3355, 0.98, 0.03947, 0.98, 0.7895, 0.98, 1.164, 0.98, 0.7895, 0.98, 0.5645, 0.98, 0.2099, 0.98, 0.3073, 0.98, 0.2645, 0.98, 0.2099, 0.98, 0.5645, 0.98, 0.5645, 0.98, 0.3073, 0.98, 0.5216, 0.98, 0.8645, 0.98, 0.2099, 0.98, -0.1212, 0.98, 0.09305, 0.98, 0.3073, 0.98, 0.03947, 0.98, 0.09305, 0.98, -0.3355, 0.98, 2.022, 0.98, 2.022, 0.98, 1.807, 0.98, 0.4145, 0.0, 0.227, 0.98, 0.03947, 0.0, 1.464, 0.98, 1.574, 0.98, 1.764, 0.98, 2.331, 0.98, -0.3355, 0.98, -0.002193, 0.98, 2.664, 0.98, -0.002193, 0.98, 0.03947, 0.98, -0.3355, 0.98, 0.5645, 0.98, 0.6645, 0.98, 0.2645, 0.98, 0.6645, 0.98, 0.5645, 0.98, 0.9978, 0.98, 0.8645, 0.98, 0.9978, 0.98, 0.5645, 0.98, -0.3355, 0.98, 0.03947, 0.98, -0.3355, 0.98, 1.764, 0.98, 1.664, 0.98, 1.464, 0.98, 2.064, 0.98, 1.998, 0.98, 1.764, 0.98, 1.539, 0.98, 1.807, 0.98, 1.379, 0.98, 0.7895, 0.98, 0.6645, 0.98, 1.164, 0.98, 0.9978, 0.98, 1.164, 0.98, 0.6645, 0.98, 1.807, 0.98, 0.9502, 0.98, 1.379, 0.98, 2.289, 0.98, 2.664, 0.98, 2.664, 0.98, 0.09305, 0.98, 0.03947, 0.98, 0.5216, 0.98, 0.4145, 0.98, 0.7895, 0.98, 0.7895, 0.98, 0.4145, 0.98, 0.09305, 0.98, 0.09305, 0.98, -0.3355, 0.98, 1.301, 0.98, 1.164, 0.98, 0.9502, 0.98, 1.764, 0.98, 1.807, 0.98, 2.064, 0.98, 1.998, 0.98, 0.5216, 0.98, 0.7359, 0.98, 0.8645, 0.98, -0.3355, 0.98, 0.03947, 0.98, 0.5216, 0.98, 0.09304, 0.98, 2.664, 0.98, 2.331, 0.98, 2.364, 0.98, 2.119, 0.98, 2.064, 0.98, 1.807, 0.98, 2.022, 0.98, 2.236, 0.98, 1.36, 0.98, 1.41, 0.98, 1.276, 0.98, 1.11, 0.98, 0.9502, 0.9775, 0.09304, 0.98, 0.5216, 0.98, 1.164, 0.98, 0.7359, 0.98, 0.9502, 0.98, 1.379, 0.98, 1.379, 0.98, 1.164, 0.98, 1.807, 0.98, 2.022, 0.98, 1.807, 0.98, 1.86, 0.0, 2.01, 0.1561, 2.148, 0.98, 1.917, 0.98, 1.81, 0.98, 2.236, 0.98, 2.236, 0.98, 2.022, 0.98, 2.45, 0.98, 2.45, 0.98, 2.236, 0.98, 1.764, 0.98, 1.574, 0.98, 1.807, 0.98, -0.1212, 0.98, 0.09305, 0.98, -0.1212, 0.98, 0.5216, 0.98, 0.3073, 0.98, 0.3073, 0.98, 0.5216, 0.98, 0.3073, 0.98, 0.7359, 0.98, 1.764, 0.98, 1.998, 0.98, 1.664, 0.98, 2.364, 0.98, 2.119, 0.98, 2.236, 0.98, 0.7359, 0.98, 1.301, 0.98, 1.331, 0.98, 0.8645, 0.98, 1.324, 0.98, 1.324, 0.98, 0.8952, 0.98, 0.5645, 0.98, 0.6645, 0.98, 0.2645, 0.98, 0.2099, 0.98, 0.3073, 0.98, 0.7359, 0.98, 0.7359, 0.98, 0.5216, 0.98, 2.064, 0.98, 1.764, 0.98, 1.807, 0.98, 1.539, 0.98, 1.379, 0.98, 0.9502, 0.98, 0.7895, 0.98, 1.164, 0.98, 0.3311, 0.98, 0.2645, 0.98, 0.6645, 0.98, 0.6645, 0.98, 0.5645, 0.98, 0.9978, 0.98, 0.9978, 0.98, 0.8645, 0.98, 1.331, 0.98, 1.464, 0.98, 1.331, 0.98, 1.164, 0.98, 1.664, 0.98, 1.764, 0.98, 1.998, 0.98, 1.998, 0.98, 2.064, 0.98, 2.331, 0.98, -0.3355, 0.98, -0.03553, 0.98, 0.03947, 0.98, -0.3355, 0.98, 0.4145, 0.98, 0.3311, 0.98, 0.7895, 0.98, 0.6645, 0.98, 0.7895, 0.98, 0.3311, 0.98, 0.7895, 0.98, 0.6645, 0.98, 1.164, 0.98, 0.9978, 0.98, 1.164, 0.98, 0.6645, 0.98, 1.331, 0.98, 1.164, 0.98, 0.9978, 0.98, 1.164, 0.98, 1.331, 0.98, 1.539, 0.98, 1.539, 0.98, 1.664, 0.98, 1.914, 0.98, 1.998, 0.98, 1.914, 0.98, 1.664, 0.98, 1.914, 0.98, 1.998, 0.98, 2.289, 0.98, 2.331, 0.98, 2.289, 0.98, 1.998, 0.98, 1.914, 0.98, 1.914, 0.98, 1.539, 0.98, 1.539, 0.98, 1.61, 0.98, 1.71, 0.98, 1.943, 0.98, 0.2099, 0.98, 0.2645, 0.98, -0.1212, 0.98, -0.1212, 0.98, 2.664, 0.98, 2.45, 0.98, 1.807, 0.98, 1.379, 0.98, 1.379, 0.98, 1.539, 0.98, 0.4145, 0.98, 0.03947, 0.98, -0.03553, 0.98, 0.2645, 0.98, 0.3311, 0.98, 2.289, 0.98, 2.289, 0.98, 2.664, 0.98, 2.236, 0.98, 1.807, 0.98, 1.914, 0.98, 2.236, 0.98, 2.236, 0.98, 1.807, 0.98, 0.4145, 0.98, -0.002193, 0.98, -0.03553, 0.98, 0.4667, 0.98, 0.8952, 0.98, 1.324, 0.98, 0.6095, 0.98, 0.7345, 0.98, 0.2095, 0.98, 1.539, 0.98, 1.331, 0.98, 1.464, 0.98, 1.664, 0.98, 1.807, 0.98, 2.289, 0.98, 2.236, 0.98, 1.914, 0.98, 0.9502, 0.98, 0.7359, 0.98, 0.7359, 0.98, -0.05713, 0.98, 0.3595, 0.98, 0.8952, 0.98, 0.03811, 0.98, 1.539, 0.98, 1.379, 0.98, 1.164, 0.98, 2.236, 0.98, 2.45, 0.98, 2.392, 0.98, 0.09305, 0.98, 2.664, 0.98, 2.236, 0.98, -0.3355, 0.98, 1.276, 0.98, 1.485, 0.98, 1.11, 0.98, 2.11, 0.98, 2.276, 0.98, 2.01, 0.98, 1.86, 0.0, 1.81, 0.98, 1.672, 0.0, 1.672, 0.0, 1.61, 0.98, 1.485, 0.0, 1.331, 0.98, 1.539, 0.98, 1.164, 0.98, 1.61, 0.98, 1.485, 0.98, 1.276, 0.98, 2.379, 0.98, 2.235, 0.0, 2.61, 0.0, 1.752, 0.98, 1.324, 0.98, 1.324, 0.98, -0.3355, 0.98, 2.664, 0.98, 2.364, 0.98, 0.7345, 0.0, 1.11, 0.98, 0.8095, 0.1561, -0.01547, 0.0, 0.172, 0.0, 0.2524, 0.98, 0.03811, 0.98, -0.1905, 0.98, -0.3355, 0.98, -0.1212, 0.98, -0.3355, 0.98, -0.1905, 0.98, -0.1405, 0.98, -0.3905, 0.98, -0.3905, 0.0, 0.03811, 0.98, -0.3905, 0.98, -0.05713, 0.98, 1.752, 0.98, 1.485, 0.98, 1.61, 0.98, 1.61, 0.98, 1.686, 0.98, 1.456, 0.98, 1.41, 0.98, 1.352, 0.98, 1.539, 0.0, 1.539, 0.98, 1.657, 0.98, 0.7895, 0.0, 0.9502, 0.98, 0.7359, 0.98, 0.602, 0.98, 0.4145, 0.0, 1.727, 0.98, 1.539, 0.98, 1.539, 0.0, 2.364, 0.98, 2.45, 0.98, 2.45, 0.98, 2.664, 0.98, 1.352, 0.98, 1.164, 0.0, 1.539, 0.0, 2.11, 0.98, 2.379, 0.98, 2.276, 0.98, 1.22, 0.98, 0.9627, 0.98, 0.9502, 0.98, 1.164, 0.0, 1.379, 0.98, 1.379, 0.98, 0.9502, 0.9775, 1.164, 0.98, 1.301, 0.98, 0.9502, 0.98, 1.324, 0.98, 1.324, 0.98, 0.8952, 0.98, 1.807, 0.98, 2.236, 0.98, 1.807, 0.98, 1.301, 0.98, 0.7359, 0.98, 0.9502, 0.98, 1.225, 0.98, 1.11, 0.98, 1.21, 0.98, 1.164, 0.98, 1.164, 0.98, 0.7895, 0.98, 1.914, 0.98, 2.289, 0.98, 2.289, 0.98, 1.914, 0.98, 0.4145, 0.98, 0.9502, 0.98, 0.5216, 0.98, 1.672, 0.0, 1.81, 0.98, 1.61, 0.98, 1.379, 0.98, 1.593, 0.98, 1.379, 0.98, -0.1212, 0.98, -0.1212, 0.98, -0.3355, 0.98, 1.727, 0.98, 1.914, 0.0, 2.102, 0.98, 2.034, 0.98, -0.3355, 0.98, -0.1212, 0.98, 0.2645, 0.98, -0.03553, 0.98, -0.3355, 0.98, 0.03947, 0.98, 2.664, 0.98, 2.289, 0.98, 0.4145, 0.98, 0.7895, 0.98, 0.9502, 0.98, 1.41, 0.98, 1.71, 0.98, 1.61, 0.98, 1.807, 0.98, 1.807, 0.98, 1.379, 0.98, 0.9502, 0.98, 0.7895, 0.0, 1.164, 0.0, 1.331, 0.98, 1.164, 0.98, 0.9978, 0.98, 0.8645, 0.98, 1.914, 0.0, 1.727, 0.98, 1.539, 0.0, 0.4667, 0.98, 0.03811, 0.98, 0.8952, 0.98, 2.276, 0.98, 1.943, 0.98, 2.01, 0.98, 1.686, 0.98, 1.61, 0.98, 1.456, 0.98, 0.5326, 0.98, 0.8595, 0.98, 0.6095, 0.98, 0.3073, 0.98, 0.5216, 0.98, 0.8645, 0.98, 0.5645, 0.98, 1.11, 0.98, 1.276, 0.98, 0.8595, 0.98, 0.7634, 0.98, 0.9429, 0.98, 0.5095, 0.98, 0.6095, 0.98, 0.03947, 0.0, 0.09305, 0.98, -0.148, 0.98, -0.3355, 0.0, 0.5, 0.5, 0.8117, 0.1091, 0.8117, 0.8909, 0.3073, 0.98, 0.2099, 0.98, 0.09305, 0.98, 0.09305, 0.98, 0.04952, 0.7169, 0.5, 0.5, 0.8117, 0.8909, 0.5, 0.5, 0.04952, 0.7169, 0.8117, 0.1091, 0.5, 0.5, 0.7408, 0.06183, 0.8736, 0.8323, 0.09289, 0.7903, 0.5, 0.5, 0.8736, 0.8323, 0.5, 0.5, 0.09289, 0.7903, 0.7408, 0.06183, 1.22, 0.98, 1.164, 0.0, 1.352, 0.98])
_uv = me_birch_8.uv_layers.new(name='ExtraInfo')
_uv.uv.foreach_set('vector', [1.0, 0.0, 1.0, 0.0, 1.0, 0.0, 1.0, 0.0, 1.0, 0.0, 1.0, 0.0, 1.0, 0.0, 1.0, 0.0, 1.0, 0.0, 1.0, 0.0, 1.0, 0.0, 1.0, 0.0, 1.0, 0.0, 1.0, 0.0, 1.0, 0.0, 1.0, 0.0, 1.0, 0.0, 1.0, 0.0, 1.0, 0.0, 1.0, 0.0, 1.0, 0.0, 1.0, 0.0, 1.0, 0.0, 1.0, 0.0, 1.0, 0.0, 1.0, 0.0, 1.0, 0.0, 1.0, 0.0, 1.0, 0.0, 1.0, 0.0, 1.0, 0.0, 1.0, 0.0, 1.0, 0.0, 1.0, 0.0, 1.0, 0.0, 1.0, 0.0, 1.0, 0.0, 1.0, 0.0, 1.0, 0.0, 1.0, 0.0, 1.0, 0.0, 1.0, 0.0, 1.0, 0.0, 1.0, 0.0, 1.0, 0.0, 1.0, 0.0, 1.0, 0.0, 1.0, 0.0, 1.0, 0.0, 1.0, 0.0, 1.0, 0.0, 1.0, 0.0, 1.0, 0.0, 1.0, 0.0, 1.0, 0.0, 1.0, 0.0, 1.0, 0.0, 1.0, 0.0, 1.0, 0.0, 1.0, 0.0, 1.0, 0.0, 1.0, 0.0, 1.0, 0.0, 1.0, 0.0, 1.0, 0.0, 1.0, 0.0, 1.0, 0.0, 1.0, 0.0, 1.0, 0.0, 1.0, 0.0, 1.0, 0.0, 1.0, 0.0, 1.0, 0.0, 1.0, 0.0, 1.0, 0.0, 1.0, 0.0, 1.0, 0.0, 1.0, 0.0, 1.0, 0.0, 1.0, 0.0, 1.0, 0.0, 1.0, 0.0, 1.0, 0.0, 1.0, 0.0, 1.0, 0.0, 1.0, 0.0, 1.0, 0.0, 1.0, 0.0, 1.0, 0.0, 1.0, 0.0, 1.0, 0.0, 1.0, 0.0, 1.0, 0.0, 1.0, 0.0, 1.0, 0.0, 1.0, 0.0, 1.0, 0.0, 1.0, 0.0, 1.0, 0.0, 1.0, 0.0, 1.0, 0.0, 1.0, 0.0, 1.0, 0.0, 1.0, 0.0, 1.0, 0.0, 1.0, 0.0, 1.0, 0.0, 1.0, 0.0, 1.0, 0.0, 1.0, 0.0, 1.0, 0.0, 1.0, 0.0, 1.0, 0.0, 1.0, 0.0, 1.0, 0.0, 1.0, 0.0, 1.0, 0.0, 1.0, 0.0, 1.0, 0.0, 1.0, 0.0, 1.0, 0.0, 1.0, 0.0, 1.0, 0.0, 1.0, 0.0, 1.0, 0.0, 1.0, 0.0, 1.0, 0.0, 1.0, 0.0, 1.0, 0.0, 1.0, 0.0, 1.0, 0.0, 1.0, 0.0, 1.0, 0.0, 1.0, 0.0, 1.0, 0.0, 1.0, 0.0, 1.0, 0.0, 1.0, 0.0, 1.0, 0.0, 1.0, 0.0, 1.0, 0.0, 1.0, 0.0, 1.0, 0.0, 1.0, 0.0, 1.0, 0.0, 1.0, 0.0, 1.0, 0.0, 1.0, 0.0, 1.0, 0.0, 1.0, 0.0, 1.0, 0.0, 1.0, 0.0, 1.0, 0.0, 1.0, 0.0, 1.0, 0.0, 1.0, 0.0, 1.0, 0.0, 1.0, 0.0, 1.0, 0.0, 1.0, 0.0, 1.0, 0.0, 1.0, 0.0, 1.0, 0.0, 1.0, 0.0, 1.0, 0.0, 1.0, 0.0, 1.0, 0.0, 1.0, 0.0, 1.0, 0.0, 1.0, 0.0, 1.0, 0.0, 1.0, 0.0, 1.0, 0.0, 1.0, 0.0, 1.0, 0.0, 1.0, 0.0, 1.0, 0.0, 1.0, 0.0, 1.0, 0.0, 1.0, 0.0, 1.0, 0.0, 1.0, 0.0, 1.0, 0.0, 1.0, 0.0, 1.0, 0.0, 1.0, 0.0, 1.0, 0.0, 1.0, 0.0, 1.0, 0.0, 1.0, 0.0, 1.0, 0.0, 1.0, 0.0, 1.0, 0.0, 1.0, 0.0, 1.0, 0.0, 1.0, 0.0, 1.0, 0.0, 1.0, 0.0, 1.0, 0.0, 1.0, 0.0, 1.0, 0.0, 1.0, 0.0, 1.0, 0.0, 1.0, 0.0, 1.0, 0.0, 1.0, 0.0, 1.0, 0.0, 1.0, 0.0, 1.0, 0.0, 1.0, 0.0, 1.0, 0.0, 1.0, 0.0, 1.0, 0.0, 1.0, 0.0, 1.0, 0.0, 1.0, 0.0, 1.0, 0.0, 1.0, 0.0, 1.0, 0.0, 1.0, 0.0, 1.0, 0.0, 1.0, 0.0, 1.0, 0.0, 1.0, 0.0, 1.0, 0.0, 1.0, 0.0, 1.0, 0.0, 1.0, 0.0, 1.0, 0.0, 1.0, 0.0, 1.0, 0.0, 1.0, 0.0, 1.0, 0.0, 1.0, 0.0, 1.0, 0.0, 1.0, 0.0, 1.0, 0.0, 1.0, 0.0, 1.0, 0.0, 1.0, 0.0, 1.0, 1.0, 1.0, 0.0, 1.0, 0.0, 1.0, 0.0, 1.0, 0.0, 1.0, 0.0, 1.0, 0.0, 1.0, 0.0, 1.0, 0.0, 1.0, 0.0, 1.0, 0.0, 1.0, 0.0, 1.0, 0.0, 1.0, 0.0, 1.0, 0.0, 1.0, 0.0, 1.0, 0.0, 1.0, 0.0, 1.0, 0.0, 1.0, 0.0, 1.0, 0.0, 1.0, 0.0, 1.0, 0.0, 1.0, 0.0, 1.0, 0.0, 1.0, 0.0, 1.0, 0.0, 1.0, 0.0, 1.0, 0.0, 1.0, 0.0, 1.0, 0.0, 1.0, 0.0, 1.0, 0.0, 1.0, 0.0, 1.0, 0.0, 1.0, 0.0, 1.0, 0.0, 1.0, 0.0, 1.0, 0.0, 1.0, 0.0, 1.0, 0.0, 1.0, 0.0, 1.0, 0.0, 1.0, 0.0, 1.0, 0.0, 1.0, 0.0, 1.0, 0.0, 1.0, 0.0, 1.0, 0.0, 1.0, 0.0, 1.0, 0.0, 1.0, 0.0, 1.0, 0.0, 1.0, 0.0, 1.0, 0.0, 1.0, 0.0, 1.0, 0.0, 1.0, 0.0, 1.0, 0.0, 1.0, 0.0, 1.0, 0.0, 1.0, 0.0, 1.0, 0.0, 1.0, 0.0, 1.0, 0.0, 1.0, 0.0, 1.0, 0.0, 1.0, 0.0, 1.0, 0.0, 1.0, 0.0, 1.0, 0.0, 1.0, 0.0, 1.0, 0.0, 1.0, 0.0, 1.0, 0.0, 1.0, 0.0, 1.0, 0.0, 1.0, 0.0, 1.0, 0.0, 1.0, 0.0, 1.0, 0.0, 1.0, 0.0, 1.0, 0.0, 1.0, 0.0, 1.0, 0.0, 1.0, 0.0, 1.0, 0.0, 1.0, 0.0, 1.0, 0.0, 1.0, 0.0, 1.0, 0.0, 1.0, 0.0, 1.0, 0.0, 1.0, 0.0, 1.0, 0.0, 1.0, 0.0, 1.0, 0.0, 1.0, 0.0, 1.0, 0.0, 1.0, 0.0, 1.0, 0.0, 1.0, 0.0, 1.0, 0.0, 1.0, 0.0, 1.0, 0.0, 1.0, 0.0, 1.0, 0.0, 1.0, 0.0, 1.0, 0.0, 1.0, 0.0, 1.0, 0.0, 1.0, 0.0, 1.0, 0.0, 1.0, 0.0, 1.0, 0.0, 1.0, 0.0, 1.0, 0.0, 1.0, 0.0, 1.0, 0.0, 1.0, 0.0, 1.0, 0.0, 1.0, 0.0, 1.0, 0.0, 1.0, 0.0, 1.0, 0.0, 1.0, 0.0, 1.0, 0.0, 1.0, 0.0, 1.0, 0.0, 1.0, 0.0, 1.0, 0.0, 1.0, 0.0, 1.0, 0.0, 1.0, 0.0, 1.0, 0.0, 1.0, 0.0, 1.0, 0.0, 1.0, 0.0, 1.0, 0.0, 1.0, 0.0, 1.0, 0.0, 1.0, 0.0, 1.0, 0.0, 1.0, 0.0, 1.0, 0.0, 1.0, 0.0, 1.0, 0.0, 1.0, 0.0, 1.0, 0.0, 1.0, 0.0, 1.0, 0.0, 1.0, 0.0, 1.0, 0.0, 1.0, 0.0, 1.0, 0.0, 1.0, 0.0, 1.0, 0.0, 1.0, 0.0, 1.0, 0.0, 1.0, 0.0, 1.0, 0.0, 1.0, 0.0, 1.0, 0.0, 1.0, 0.0, 1.0, 0.0, 1.0, 0.0, 1.0, 0.0, 1.0, 0.0, 1.0, 0.0, 1.0, 0.0, 1.0, 0.0, 1.0, 0.0, 1.0, 0.0, 1.0, 0.0, 1.0, 0.0, 1.0, 0.0, 1.0, 0.0, 1.0, 0.0, 1.0, 0.0, 1.0, 0.0, 1.0, 0.0, 1.0, 0.0, 1.0, 0.0, 1.0, 0.0, 1.0, 0.0, 1.0, 0.0, 1.0, 0.0, 1.0, 0.0, 1.0, 0.0, 1.0, 0.0, 1.0, 0.0, 1.0, 0.0, 1.0, 0.0, 1.0, 0.0, 1.0, 0.0, 1.0, 0.0, 1.0, 0.0, 1.0, 0.0, 1.0, 0.0, 1.0, 0.0, 1.0, 0.0, 1.0, 0.0, 1.0, 0.0, 1.0, 0.0, 1.0, 0.0, 1.0, 0.0, 1.0, 0.0, 1.0, 0.0, 1.0, 0.0, 1.0, 0.0, 1.0, 0.0, 1.0, 0.0, 1.0, 0.0, 1.0, 0.0, 1.0, 0.0, 1.0, 0.0, 1.0, 0.0, 1.0, 0.0, 1.0, 0.0, 1.0, 0.0, 1.0, 0.0, 1.0, 0.0, 1.0, 0.0, 1.0, 0.0, 1.0, 0.0, 1.0, 0.0, 1.0, 0.0, 1.0, 0.0, 1.0, 0.0, 1.0, 0.0, 1.0, 0.0, 1.0, 0.0, 1.0, 0.0, 1.0, 0.0, 1.0, 1.0, 1.0, 0.0, 1.0, 0.0, 1.0, 0.0, 1.0, 0.0, 1.0, 0.0, 1.0, 0.0, 1.0, 0.0, 1.0, 0.0, 1.0, 0.0, 1.0, 0.0, 1.0, 0.0, 1.0, 0.0, 1.0, 0.0, 1.0, 0.0, 1.0, 1.0, 1.0, 0.0, 1.0, 0.0, 1.0, 0.0, 1.0, 0.0, 1.0, 0.0, 1.0, 0.0, 1.0, 0.0, 1.0, 0.0, 1.0, 0.0, 1.0, 0.0, 1.0, 0.0, 1.0, 0.0, 1.0, 0.0, 1.0, 0.0, 1.0, 0.0, 1.0, 0.0, 1.0, 0.0, 1.0, 0.0, 1.0, 0.0, 1.0, 0.0, 1.0, 0.0, 1.0, 0.0, 1.0, 0.0, 1.0, 0.0, 1.0, 0.0, 1.0, 0.0, 1.0, 0.0, 1.0, 0.0, 1.0, 0.0, 1.0, 0.0, 1.0, 0.0, 1.0, 0.0, 1.0, 0.0, 1.0, 0.0, 1.0, 0.0, 1.0, 0.0, 1.0, 0.0, 1.0, 0.0, 1.0, 0.0, 1.0, 0.0, 1.0, 0.0, 1.0, 0.0, 1.0, 0.0, 1.0, 0.0, 1.0, 0.0, 1.0, 0.0, 1.0, 0.0, 1.0, 0.0, 1.0, 0.0, 1.0, 0.0, 1.0, 0.0, 1.0, 0.0, 1.0, 0.0, 1.0, 0.0, 1.0, 0.0, 1.0, 0.0, 1.0, 0.0, 1.0, 0.0, 1.0, 0.0, 1.0, 0.0, 1.0, 0.0, 1.0, 0.0, 1.0, 0.0, 1.0, 0.0, 1.0, 0.0, 1.0, 0.0, 1.0, 0.0, 1.0, 0.0, 1.0, 0.0, 1.0, 0.0, 1.0, 0.0, 1.0, 0.0, 1.0, 0.0, 1.0, 0.0, 1.0, 0.0, 1.0, 0.0, 1.0, 0.0, 1.0, 0.0, 1.0, 0.0, 1.0, 0.0, 1.0, 0.0, 1.0, 0.0, 1.0, 0.0, 1.0, 0.0, 1.0, 0.0, 1.0, 0.0, 1.0, 0.0, 1.0, 0.0, 1.0, 0.0, 1.0, 0.0, 1.0, 0.0, 1.0, 0.0, 1.0, 0.0, 1.0, 0.0, 1.0, 0.0, 1.0, 0.0, 1.0, 0.0, 1.0, 0.0, 1.0, 0.0, 1.0, 0.0, 1.0, 0.0, 1.0, 0.0, 1.0, 0.0, 1.0, 0.0, 1.0, 0.0, 1.0, 0.0, 1.0, 0.0, 1.0, 0.0, 1.0, 0.0, 1.0, 0.0, 1.0, 0.0, 1.0, 0.0, 1.0, 0.0, 1.0, 0.0, 1.0, 0.0, 1.0, 0.0, 1.0, 0.0, 1.0, 0.0, 1.0, 0.0, 1.0, 0.0, 1.0, 0.0, 1.0, 0.0, 1.0, 0.0, 1.0, 0.0, 1.0, 0.0, 1.0, 0.0, 1.0, 0.0, 1.0, 0.0, 1.0, 0.0, 1.0, 0.0, 1.0, 0.0, 1.0, 0.0, 1.0, 0.0, 1.0, 0.0, 1.0, 0.0, 1.0, 0.0, 1.0, 0.0, 1.0, 0.0, 1.0, 1.0, 1.0, 0.0, 1.0, 0.0, 1.0, 0.0, 1.0, 0.0, 1.0, 1.0, 1.0, 0.0, 1.0, 0.0, 1.0, 0.0, 1.0, 0.0, 1.0, 0.0, 1.0, 0.0, 1.0, 0.0, 1.0, 0.0, 1.0, 0.0, 1.0, 0.0, 1.0, 0.0, 1.0, 0.0, 1.0, 0.0, 1.0, 0.0, 1.0, 0.0, 1.0, 0.0, 1.0, 0.0, 1.0, 0.0, 1.0, 0.0, 1.0, 0.0, 1.0, 0.0, 1.0, 0.0, 1.0, 0.0, 1.0, 0.0, 1.0, 0.0, 1.0, 0.0, 1.0, 0.0, 1.0, 0.0, 1.0, 0.0, 1.0, 0.0, 1.0, 0.0, 1.0, 0.0, 1.0, 0.0, 1.0, 0.0, 1.0, 0.0, 1.0, 0.0, 1.0, 0.0, 1.0, 0.0, 1.0, 0.0, 1.0, 0.0, 1.0, 0.0, 1.0, 0.0, 1.0, 0.0, 1.0, 0.0, 1.0, 0.0, 1.0, 0.0, 1.0, 0.0, 1.0, 0.0, 1.0, 0.0, 1.0, 0.0, 1.0, 0.0, 1.0, 0.0, 1.0, 0.0, 1.0, 0.0, 1.0, 0.0, 1.0, 0.0, 1.0, 0.0, 1.0, 0.0, 1.0, 0.0, 1.0, 0.0, 1.0, 0.0, 1.0, 0.0, 1.0, 0.0, 1.0, 0.0, 1.0, 0.0, 1.0, 0.0, 1.0, 0.0, 1.0, 0.0, 1.0, 0.0, 1.0, 0.0, 1.0, 0.0, 1.0, 0.0, 1.0, 0.0, 1.0, 0.0, 1.0, 0.0, 1.0, 0.0, 1.0, 0.0, 1.0, 0.0, 1.0, 0.0, 1.0, 0.0, 1.0, 0.0, 1.0, 0.0, 1.0, 0.0, 1.0, 0.0, 1.0, 0.0, 1.0, 0.0, 1.0, 0.0, 1.0, 0.0, 1.0, 0.0, 1.0, 0.0, 1.0, 0.0, 1.0, 0.0, 1.0, 0.0, 1.0, 0.0, 1.0, 0.0, 1.0, 0.0, 1.0, 0.0, 1.0, 0.0, 1.0, 0.0, 1.0, 0.0, 1.0, 0.0, 1.0, 0.0, 1.0, 0.0, 1.0, 0.0, 1.0, 0.0, 1.0, 0.0, 1.0, 0.0, 1.0, 0.0, 1.0, 0.0, 1.0, 0.0, 1.0, 0.0, 1.0, 0.0, 1.0, 0.0, 1.0, 0.0, 1.0, 0.0, 1.0, 0.0, 1.0, 0.0, 1.0, 0.0, 1.0, 0.0, 1.0, 0.0, 1.0, 0.0, 1.0, 0.0, 1.0, 0.0, 1.0, 0.0, 1.0, 0.0, 1.0, 0.0, 1.0, 0.0, 1.0, 0.0, 1.0, 0.0, 1.0, 0.0, 1.0, 0.0, 1.0, 0.0, 1.0, 0.0, 1.0, 0.0, 1.0, 0.0, 1.0, 0.0, 1.0, 0.0, 1.0, 0.0, 1.0, 0.0, 1.0, 0.0, 1.0, 0.0, 1.0, 0.0, 1.0, 0.0, 1.0, 0.0, 1.0, 0.0, 1.0, 0.0, 1.0, 0.0, 1.0, 0.0, 1.0, 0.0, 1.0, 0.0, 1.0, 0.0, 1.0, 0.0, 1.0, 0.0, 1.0, 0.0, 1.0, 0.0, 1.0, 0.0, 1.0, 0.0, 1.0, 0.0, 1.0, 0.0, 1.0, 0.0, 1.0, 0.0, 1.0, 0.0, 1.0, 0.0, 1.0, 0.0, 1.0, 0.0, 1.0, 0.0, 1.0, 0.0, 1.0, 0.0, 1.0, 0.0, 1.0, 0.0, 1.0, 0.0, 1.0, 0.0, 1.0, 0.0, 1.0, 0.0, 1.0, 0.0, 1.0, 0.0, 1.0, 0.0, 1.0, 0.0, 1.0, 0.0, 1.0, 0.0, 1.0, 0.0, 1.0, 0.0, 1.0, 0.0, 1.0, 0.0, 1.0, 0.0, 1.0, 0.0, 1.0, 0.0, 1.0, 0.0, 1.0, 0.0, 1.0, 0.0, 1.0, 0.0, 1.0, 0.0, 1.0, 0.0, 1.0, 0.0, 1.0, 0.0, 1.0, 0.0, 1.0, 0.0, 1.0, 0.0, 1.0, 0.0, 1.0, 0.0, 1.0, 0.0, 1.0, 0.0, 1.0, 0.0, 1.0, 0.0, 1.0, 0.0, 1.0, 0.0, 1.0, 0.0, 1.0, 0.0, 1.0, 0.0, 1.0, 0.0, 1.0, 0.0, 1.0, 0.0, 1.0, 0.0, 1.0, 0.0, 1.0, 0.0, 1.0, 0.0, 1.0, 0.0, 1.0, 0.0, 1.0, 0.0, 1.0, 0.0, 1.0, 0.0, 1.0, 0.0, 1.0, 0.0, 1.0, 0.0, 1.0, 0.0, 1.0, 0.0, 1.0, 0.0, 1.0, 0.0, 1.0, 0.0, 1.0, 0.0, 1.0, 0.0, 1.0, 0.0, 1.0, 0.0, 1.0, 0.0, 1.0, 0.0, 1.0, 0.0, 1.0, 0.0, 1.0, 0.0, 1.0, 0.0, 1.0, 0.0, 1.0, 0.0, 1.0, 0.0, 1.0, 0.0, 1.0, 0.0, 1.0, 0.0, 1.0, 0.0, 1.0, 0.0, 1.0, 0.0, 1.0, 0.0, 1.0, 0.0, 1.0, 0.0, 1.0, 0.0, 1.0, 0.0, 1.0, 0.0, 1.0, 0.0, 1.0, 0.0, 1.0, 0.0, 1.0, 0.0, 1.0, 0.0, 1.0, 0.0, 1.0, 0.0, 1.0, 0.0, 1.0, 0.0, 1.0, 0.0, 1.0, 0.0, 1.0, 0.0, 1.0, 0.0, 1.0, 0.0, 1.0, 0.0, 1.0, 0.0, 1.0, 0.0, 1.0, 0.0, 1.0, 0.0, 1.0, 0.0, 1.0, 0.0, 1.0, 0.0, 1.0, 0.0, 1.0, 0.0, 1.0, 0.0, 1.0, 0.0, 1.0, 0.0, 1.0, 0.0, 1.0, 0.0, 1.0, 0.0, 1.0, 0.0, 1.0, 0.0, 1.0, 0.0, 1.0, 0.0, 1.0, 0.0, 1.0, 0.0, 1.0, 0.0, 1.0, 0.0, 1.0, 0.0, 1.0, 0.0, 1.0, 0.0, 1.0, 0.0, 1.0, 0.0, 1.0, 0.0, 1.0, 0.0, 1.0, 0.0, 1.0, 0.0, 1.0, 0.0, 1.0, 0.0, 1.0, 0.0, 1.0, 0.0, 1.0, 0.0, 1.0, 0.0, 1.0, 0.0, 1.0, 0.0, 1.0, 0.0, 1.0, 0.0, 1.0, 0.0, 1.0, 0.0, 1.0, 0.0, 1.0, 0.0, 1.0, 0.0, 1.0, 0.0, 1.0, 0.0, 1.0, 0.0, 1.0, 0.0, 1.0, 0.0, 1.0, 0.0, 1.0, 0.0, 1.0, 0.0, 1.0, 0.0, 1.0, 0.0, 1.0, 0.0, 1.0, 0.0, 1.0, 0.0, 1.0, 0.0, 1.0, 0.0, 1.0, 0.0, 1.0, 0.0, 1.0, 0.0, 1.0, 0.0, 1.0, 0.0, 1.0, 0.0, 1.0, 1.0, 1.0, 0.0, 1.0, 0.0, 1.0, 0.0, 1.0, 0.0, 1.0, 0.0, 1.0, 0.0, 1.0, 0.0, 1.0, 0.0, 1.0, 0.0, 1.0, 0.0, 1.0, 0.0, 1.0, 0.0, 1.0, 0.0, 1.0, 0.0, 1.0, 0.0, 1.0, 0.0, 1.0, 0.0, 1.0, 0.0])
me_birch_8.materials.append(mat_bark_005)
me_birch_8.materials.append(mat_leaves_2_005)
me_birch_8.materials.append(mat_leaves_1_005)
me_birch_8.materials.append(mat_branches_005)
me_birch_8.materials.append(mat_spil_005)
me_birch_8.use_remesh_preserve_volume = False
me_birch_8.use_remesh_preserve_attributes = False
me_birch_8.use_mirror_vertex_groups = False
me_birch_8.update()
me_birch_8.normals_split_custom_set([tuple(v) for v in zip(*[iter([-0.7864, 0.6116, 0.08675, -0.8324, 0.3156, 0.4556, -0.9282, 0.3709, 0.02898, 0.8256, 0.03425, 0.5633, 0.9719, 0.04039, 0.2317, 0.4627, 0.07779, 0.8831, 0.726, 0.06058, 0.6851, 0.3012, 0.1604, 0.94, 0.8025, -0.174, -0.5707, 0.7292, 0.1325, -0.6714, 0.7444, -0.6568, -0.1202, 0.7143, -0.6909, 0.1114, 0.8523, -0.05006, 0.5206, 0.9112, -0.06698, 0.4065, 0.5926, 0.01175, 0.8054, -0.4569, 0.07044, 0.8867, 0.4627, 0.07779, 0.8831, 0.6978, 0.1091, 0.7079, -0.1861, 0.1322, 0.9736, 0.9796, -0.1119, 0.1669, 0.2489, -0.3346, -0.9089, 0.8523, -0.05006, 0.5206, 0.4609, -0.1883, -0.8673, 0.8658, -0.1964, -0.4602, 0.9319, -0.1753, -0.3176, 0.6124, -0.0405, 0.7895, 0.8872, -0.2515, 0.3869, 0.6018, -0.1519, 0.784, 0.4609, -0.1883, -0.8673, 0.9319, -0.1753, -0.3176, 0.7807, -0.1649, -0.6028, 0.5928, -0.1284, -0.795, 0.3778, 0.08312, 0.9222, 0.6124, -0.0405, 0.7895, -0.0752, 0.1818, 0.9804, -0.9852, 0.1132, -0.1284, -0.9061, 0.1756, -0.385, -0.8419, 0.05737, -0.5366, 0.7977, -0.2438, -0.5516, 0.8787, -0.09423, 0.4679, 0.9553, -0.1086, 0.2749, -0.6541, -0.0008813, -0.7564, -0.9852, 0.1132, -0.1284, -0.8419, 0.05737, -0.5366, -0.5687, 0.18, 0.8026, 0.2034, -0.1694, 0.9643, -0.816, 0.2509, 0.5208, 0.7444, -0.6568, -0.1202, 0.8738, -0.3919, -0.2878, 0.3871, -0.8535, 0.3489, -0.06894, 0.6071, -0.7916, 0.03183, 0.453, -0.8909, -0.3819, -0.05658, -0.9225, 0.7749, 0.08603, 0.6262, 0.9873, -0.1589, -0.002552, 0.6995, 0.05818, -0.7122, 0.1757, -0.9737, -0.1453, -0.04179, 0.4985, 0.8659, 0.4561, 0.8509, -0.2606, -0.7346, 0.5857, 0.3425, -0.3819, -0.05658, -0.9225, -0.9715, 0.167, -0.1679, -0.7346, 0.5857, 0.3425, -0.06894, 0.6071, -0.7916, 0.4519, 0.5453, -0.706, -0.3323, 0.9109, -0.2445, 0.3271, 0.8759, 0.3548, -0.8354, 0.1354, -0.5327, 0.3271, 0.8759, 0.3548, -0.2503, 0.5519, 0.7955, -0.04179, 0.4985, 0.8659, 0.8431, 0.03698, 0.5364, 0.4561, 0.8509, -0.2606, 0.5926, 0.01175, 0.8054, 0.9112, -0.06698, 0.4065, 0.9553, -0.1086, 0.2749, 0.6426, 0.01458, 0.766, 0.1034, 0.761, -0.6405, 0.2292, 0.6329, -0.7396, 0.5555, 0.3607, -0.7492, -0.8318, 0.4625, -0.3069, -0.5625, 0.6016, 0.5672, 0.7237, 0.484, 0.4919, 0.9675, -0.1747, -0.1828, 0.9112, -0.06698, 0.4065, 0.8523, -0.05006, 0.5206, 0.2489, -0.3346, -0.9089, -0.5625, 0.6016, 0.5672, -0.8318, 0.4625, -0.3069, -0.4296, 0.305, -0.8499, 0.726, 0.06058, 0.6851, -0.4569, 0.07044, 0.8867, -0.75, 0.1891, 0.6338, 0.513, -0.1694, -0.8415, 0.6276, -0.2012, -0.7521, 0.9933, -0.08243, -0.08139, -0.9674, 0.1508, 0.2036, -0.9684, 0.12, -0.2185, -0.8322, 0.1716, 0.5272, 0.2056, -0.009529, 0.9786, -0.0752, 0.1818, 0.9804, 0.6124, -0.0405, 0.7895, 0.6018, -0.1519, 0.784, 0.6124, -0.0405, 0.7895, 0.3778, 0.08312, 0.9222, 0.825, -0.1102, 0.5542, 0.825, -0.1102, 0.5542, 0.755, -0.02067, 0.6553, 0.8787, -0.09423, 0.4679, -0.9162, 0.248, 0.3146, -0.9061, 0.1756, -0.385, -0.9852, 0.1132, -0.1284, -0.1597, -0.1018, -0.9819, -0.5591, -0.01162, -0.829, -0.6219, 0.0577, -0.781, -0.2385, -0.06727, -0.9688, 0.9873, -0.1589, -0.002552, 0.7749, 0.08603, 0.6262, 0.4906, -0.2862, 0.823, 0.9623, -0.272, 0.006273, 0.6211, -0.2258, -0.7505, 0.7977, -0.2438, -0.5516, 0.9675, -0.1747, -0.1828, 0.825, -0.1102, 0.5542, 0.8872, -0.2515, 0.3869, 0.6124, -0.0405, 0.7895, 0.1184, -0.2327, -0.9653, 0.4159, -0.1432, -0.8981, 0.7846, -0.112, -0.6098, 0.1329, -0.1889, -0.973, 0.8787, -0.09423, 0.4679, 0.942, -0.2879, -0.1723, 0.825, -0.1102, 0.5542, 0.7977, -0.2438, -0.5516, 0.6211, -0.2258, -0.7505, 0.4305, -0.1528, -0.8896, 0.4305, -0.1528, -0.8896, 0.2239, -0.1495, -0.9631, -0.08384, 0.002507, -0.9965, -0.08384, 0.002507, -0.9965, -0.2385, -0.06727, -0.9688, -0.5451, 0.1584, -0.8232, -0.6219, 0.0577, -0.781, -0.5451, 0.1584, -0.8232, -0.2385, -0.06727, -0.9688, -0.9061, 0.1756, -0.385, -0.8952, 0.2957, -0.3333, -0.6219, 0.0577, -0.781, 0.6978, 0.1091, 0.7079, 0.8431, 0.03698, 0.5364, -0.04179, 0.4985, 0.8659, -0.2932, 0.2675, 0.9179, -0.6042, 0.2214, 0.7655, -0.7931, 0.1814, 0.5815, -0.2099, 0.136, 0.9682, 0.2292, 0.6329, -0.7396, 0.3911, 0.3817, -0.8375, 0.7292, 0.1325, -0.6714, 0.5555, 0.3607, -0.7492, 0.4007, -0.07269, -0.9133, 0.4305, -0.1528, -0.8896, -0.2472, 0.1569, -0.9562, -0.08384, 0.002507, -0.9965, -0.2472, 0.1569, -0.9562, 0.4305, -0.1528, -0.8896, -0.2472, 0.1569, -0.9562, -0.08384, 0.002507, -0.9965, -0.7861, 0.3146, -0.532, -0.5451, 0.1584, -0.8232, -0.7861, 0.3146, -0.532, -0.08384, 0.002507, -0.9965, 0.5043, 0.1126, -0.8561, -0.2209, 0.3058, -0.9261, 0.3738, 0.1514, -0.9151, 0.7909, -0.05983, -0.609, 0.2034, -0.1694, 0.9643, -0.1915, -0.1538, 0.9694, -0.816, 0.2509, 0.5208, 0.8378, -0.3301, 0.4349, 0.7597, -0.2748, 0.5894, 0.9567, -0.2503, -0.1484, 0.8872, -0.2515, 0.3869, 0.942, -0.2879, -0.1723, 0.6523, -0.03563, -0.7571, 0.9567, -0.2503, -0.1484, -0.9649, 0.07383, 0.2522, -0.9715, 0.167, -0.1679, -0.6986, -0.02049, -0.7152, -0.8621, -0.0711, -0.5018, -0.9996, 0.008613, 0.02565, -0.1016, 0.2888, 0.952, 0.1487, 0.2794, 0.9486, -0.4842, 0.267, 0.8332, -0.8003, 0.2079, 0.5624, 0.7909, -0.05983, -0.609, -0.7527, 0.5166, 0.4081, 0.3015, -0.2512, 0.9198, 0.8878, -0.3072, 0.3426, 0.9567, -0.2503, -0.1484, 0.6907, 0.02819, -0.7226, 0.8378, -0.3301, 0.4349, 0.6523, -0.03563, -0.7571, 0.6907, 0.02819, -0.7226, 0.9567, -0.2503, -0.1484, -0.6606, 0.3495, -0.6644, -0.8692, 0.3866, -0.3082, -0.2209, 0.3058, -0.9261, -0.03435, 0.2235, -0.9741, 0.9623, -0.272, 0.006273, 0.8181, -0.1109, -0.5643, 0.5385, 0.0556, -0.8408, -0.84, 0.1106, -0.5312, -0.5376, -0.007736, -0.8432, -0.9684, 0.12, -0.2185, -0.7527, 0.01651, -0.6582, -0.84, 0.1106, -0.5312, -0.9684, 0.12, -0.2185, -0.9674, 0.1508, 0.2036, -0.816, 0.2509, 0.5208, -0.1915, -0.1538, 0.9694, -0.749, 0.08991, 0.6565, -0.9485, 0.3085, 0.07159, -0.75, 0.1891, 0.6338, -0.9996, 0.008613, 0.02565, -0.9945, -0.008273, -0.1044, -0.9926, 0.07089, 0.09823, -0.8755, 0.06106, 0.4793, 0.9112, -0.06698, 0.4065, 0.9675, -0.1747, -0.1828, 0.7977, -0.2438, -0.5516, 0.9553, -0.1086, 0.2749, 0.8104, -0.2996, -0.5035, 0.8482, -0.4796, -0.2249, 0.8588, -0.4976, 0.1219, -0.8952, 0.2957, -0.3333, -0.7861, 0.3146, -0.532, -0.5451, 0.1584, -0.8232, -0.6219, 0.0577, -0.781, -0.7868, 0.5403, 0.2982, -0.5711, 0.8126, -0.1162, -0.4873, 0.6404, 0.5937, -0.8021, 0.5154, 0.3016, -0.9485, 0.3085, 0.07159, -0.9162, 0.248, 0.3146, -0.816, 0.2509, 0.5208, -0.3018, -0.08927, -0.9492, -0.3819, -0.05658, -0.9225, 0.6276, -0.2012, -0.7521, 0.513, -0.1694, -0.8415, -0.4624, 0.3262, -0.8245, -0.369, 0.4316, -0.8231, -0.9007, 0.3535, -0.2525, 0.2056, -0.009529, 0.9786, -0.6042, 0.2214, 0.7655, -0.0752, 0.1818, 0.9804, 0.7909, -0.05983, -0.609, 0.6907, 0.02819, -0.7226, 0.5043, 0.1126, -0.8561, 0.8658, -0.1964, -0.4602, 0.6211, -0.2258, -0.7505, 0.9675, -0.1747, -0.1828, 0.2489, -0.3346, -0.9089, 0.6888, 0.723, 0.05248, 0.3336, 0.5959, -0.7305, 0.804, -0.0242, -0.5941, 0.755, -0.02067, 0.6553, 0.825, -0.1102, 0.5542, 0.3778, 0.08312, 0.9222, 0.2645, 0.07886, 0.9611, -0.4664, -0.2576, 0.8462, 0.328, -0.5536, 0.7655, 0.4906, -0.2862, 0.823, -0.1868, -0.1364, 0.9729, -0.5687, 0.18, 0.8026, 0.2056, -0.009529, 0.9786, 0.2583, -0.1479, 0.9547, 0.8878, -0.3072, 0.3426, 0.3015, -0.2512, 0.9198, -0.1915, -0.1538, 0.9694, 0.2034, -0.1694, 0.9643, 0.1483, -0.09458, -0.9844, 0.2619, -0.1653, -0.9508, 0.5928, -0.1284, -0.795, 0.8004, -0.1516, -0.5799, 0.8041, 0.243, 0.5425, 0.5363, 0.844, 0.0006753, 0.8041, 0.243, 0.5425, 0.996, 0.007701, 0.08854, 0.5363, 0.844, 0.0006753, 0.4561, 0.8509, -0.2606, -0.06894, 0.6071, -0.7916, -0.7346, 0.5857, 0.3425, 0.8062, -0.02536, -0.5912, 0.8104, -0.2996, -0.5035, 0.6142, 0.339, -0.7126, 0.5555, 0.3607, -0.7492, 0.8025, -0.174, -0.5707, 0.2239, -0.1495, -0.9631, 0.4305, -0.1528, -0.8896, 0.6211, -0.2258, -0.7505, 0.4609, -0.1883, -0.8673, 0.5928, -0.1284, -0.795, 0.2619, -0.1653, -0.9508, 0.2502, -0.5435, 0.8012, 0.04974, -0.7311, 0.6805, -0.2885, -0.3182, 0.903, -0.2472, 0.1569, -0.9562, -0.7861, 0.3146, -0.532, -0.6606, 0.3495, -0.6644, 0.6888, 0.723, 0.05248, -0.08915, 0.8332, -0.5458, 0.1034, 0.761, -0.6405, 0.3336, 0.5959, -0.7305, 0.1483, -0.09458, -0.9844, -0.1597, -0.1018, -0.9819, 0.2619, -0.1653, -0.9508, 0.4906, -0.2862, 0.823, 0.7749, 0.08603, 0.6262, -0.1868, -0.1364, 0.9729, 0.6334, -0.1871, 0.7508, 0.5934, -0.5755, 0.5628, 0.1616, -0.4872, 0.8582, -0.5687, 0.18, 0.8026, 0.2583, -0.1479, 0.9547, 0.8878, -0.3072, 0.3426, 0.2034, -0.1694, 0.9643, -0.03234, -0.04863, 0.9983, -0.2056, 0.1209, 0.9711, 0.6581, -0.05844, 0.7506, -0.6257, -0.07143, -0.7768, -0.4918, -0.1766, -0.8526, 0.1184, -0.2327, -0.9653, 0.1329, -0.1889, -0.973, -0.9162, 0.248, 0.3146, -0.7931, 0.1814, 0.5815, -0.816, 0.2509, 0.5208, 0.9319, -0.1753, -0.3176, 0.8658, -0.1964, -0.4602, 0.9796, -0.1119, 0.1669, 0.6978, 0.1091, 0.7079, 0.9933, -0.08243, -0.08139, 0.8431, 0.03698, 0.5364, 0.6426, 0.01458, 0.766, 0.755, -0.02067, 0.6553, 0.2645, 0.07886, 0.9611, 0.5926, 0.01175, 0.8054, -0.04699, -0.03674, -0.9982, -0.6986, -0.02049, -0.7152, -0.9715, 0.167, -0.1679, -0.3018, -0.08927, -0.9492, -0.6606, 0.3495, -0.6644, -0.9485, 0.3085, 0.07159, -0.749, 0.08991, 0.6565, -0.8692, 0.3866, -0.3082, -0.1812, -0.6909, 0.6998, -0.1114, -0.7138, 0.6914, -0.6736, -0.1337, 0.7269, -0.7627, 0.06902, 0.643, -0.523, -0.3327, 0.7847, 0.9012, -0.118, -0.4171, 0.3911, 0.3817, -0.8375, 0.8181, -0.1109, -0.5643, 0.3271, 0.8759, 0.3548, -0.3323, 0.9109, -0.2445, -0.749, 0.08991, 0.6565, -0.2503, 0.5519, 0.7955, 0.7237, 0.484, 0.4919, -0.5395, 0.6607, 0.522, -0.369, 0.4316, -0.8231, -0.3323, 0.9109, -0.2445, 0.4519, 0.5453, -0.706, 0.3738, 0.1514, -0.9151, -0.2209, 0.3058, -0.9261, -0.8692, 0.3866, -0.3082, -0.3323, 0.9109, -0.2445, -0.2209, 0.3058, -0.9261, 0.7659, 0.5096, -0.392, 0.4561, 0.8509, -0.2606, 0.8431, 0.03698, 0.5364, 0.6995, 0.05818, -0.7122, -0.369, 0.4316, -0.8231, -0.5395, 0.6607, 0.522, 0.5385, 0.0556, -0.8408, 0.6995, 0.05818, -0.7122, 0.9873, -0.1589, -0.002552, 0.9623, -0.272, 0.006273, -0.5687, 0.18, 0.8026, -0.6042, 0.2214, 0.7655, 0.2056, -0.009529, 0.9786, 0.6426, 0.01458, 0.766, 0.9553, -0.1086, 0.2749, 0.8787, -0.09423, 0.4679, 0.755, -0.02067, 0.6553, -0.7868, 0.5403, 0.2982, -0.7864, 0.6116, 0.08675, -0.4223, 0.8636, -0.2754, -0.4339, 0.8599, -0.269, 0.1044, -0.04806, -0.9934, 0.7461, -0.1478, -0.6492, 0.6326, -0.1267, -0.764, 0.6394, -0.07385, 0.7653, -0.03234, -0.04863, 0.9983, -0.2164, -0.316, 0.9237, -0.6185, -0.01006, 0.7857, 0.6581, -0.05844, 0.7506, 0.6334, -0.1871, 0.7508, 0.1616, -0.4872, 0.8582, -0.03234, -0.04863, 0.9983, 0.6981, -0.04299, 0.7148, 0.6334, -0.1871, 0.7508, 0.6581, -0.05844, 0.7506, 0.5437, -0.0001368, 0.8393, 0.9865, -0.1594, -0.03648, 0.9153, -0.3194, -0.2454, 0.8906, -0.1825, 0.4165, 0.6334, -0.1871, 0.7508, 0.6981, -0.04299, 0.7148, 0.8906, -0.1825, 0.4165, 0.7909, -0.05983, -0.609, 0.8878, -0.3072, 0.3426, 0.8378, -0.3301, 0.4349, 0.6907, 0.02819, -0.7226, -0.2534, 0.005703, -0.9673, -0.09172, 0.05283, -0.9944, 0.2044, -0.07057, -0.9763, 0.7597, -0.2748, 0.5894, 0.8378, -0.3301, 0.4349, 0.2583, -0.1479, 0.9547, 0.2056, -0.009529, 0.9786, 0.6018, -0.1519, 0.784, 0.8872, -0.2515, 0.3869, 0.3911, 0.3817, -0.8375, -0.9007, 0.3535, -0.2525, 0.8181, -0.1109, -0.5643, -0.6185, -0.01006, 0.7857, -0.9674, 0.1508, 0.2036, -0.8322, 0.1716, 0.5272, 0.7237, 0.484, 0.4919, -0.5625, 0.6016, 0.5672, -0.07827, 0.9384, -0.3367, 0.6394, -0.07385, 0.7653, -0.6185, -0.01006, 0.7857, -0.8322, 0.1716, 0.5272, -0.09172, 0.05283, -0.9944, -0.2534, 0.005703, -0.9673, -0.7527, 0.01651, -0.6582, 0.1044, -0.04806, -0.9934, 0.2044, -0.07057, -0.9763, -0.2164, -0.316, 0.9237, -0.03234, -0.04863, 0.9983, 0.1616, -0.4872, 0.8582, 0.5934, -0.5755, 0.5628, 0.6334, -0.1871, 0.7508, 0.8583, -0.489, 0.1553, 0.8906, -0.1825, 0.4165, 0.8583, -0.489, 0.1553, 0.6334, -0.1871, 0.7508, 0.8583, -0.489, 0.1553, 0.8906, -0.1825, 0.4165, 0.9153, -0.3194, -0.2454, -0.6257, -0.07143, -0.7768, -0.9446, 0.02441, -0.3272, -0.9945, -0.008273, -0.1044, -0.7965, -0.08748, -0.5983, 0.1034, 0.761, -0.6405, 0.5555, 0.3607, -0.7492, 0.6142, 0.339, -0.7126, 0.3336, 0.5959, -0.7305, -0.9061, 0.1756, -0.385, -0.9162, 0.248, 0.3146, -0.8952, 0.2957, -0.3333, -0.8003, 0.2079, 0.5624, -0.4842, 0.267, 0.8332, -0.8755, 0.06106, 0.4793, -0.3997, 0.7777, 0.4851, -0.1016, 0.2888, 0.952, -0.8003, 0.2079, 0.5624, -0.8692, 0.3866, -0.3082, -0.749, 0.08991, 0.6565, -0.3323, 0.9109, -0.2445, 0.8004, -0.1516, -0.5799, 0.1329, -0.1889, -0.973, 0.7846, -0.112, -0.6098, 0.4159, -0.1432, -0.8981, 0.6406, -0.04078, -0.7668, 0.7846, -0.112, -0.6098, -0.03435, 0.2235, -0.9741, 0.6523, -0.03563, -0.7571, 0.4007, -0.07269, -0.9133, -0.3997, 0.7777, 0.4851, 0.5363, 0.844, 0.0006753, 0.5149, 0.228, 0.8264, -0.9996, 0.008613, 0.02565, -0.8621, -0.0711, -0.5018, -0.9945, -0.008273, -0.1044, 0.7659, 0.5096, -0.392, 0.8431, 0.03698, 0.5364, 0.9933, -0.08243, -0.08139, 0.6276, -0.2012, -0.7521, -0.8621, -0.0711, -0.5018, -0.4918, -0.1766, -0.8526, -0.7965, -0.08748, -0.5983, -0.9945, -0.008273, -0.1044, -0.1868, -0.1364, 0.9729, -0.7827, 0.1201, 0.6107, -0.4664, -0.2576, 0.8462, 0.8551, -0.4894, 0.1709, 0.8181, -0.1109, -0.5643, 0.9623, -0.272, 0.006273, 0.7506, 0.1118, 0.6512, 0.1487, 0.2794, 0.9486, 0.5149, 0.228, 0.8264, 0.3012, 0.1604, 0.94, 0.1487, 0.2794, 0.9486, 0.7506, 0.1118, 0.6512, 0.7506, 0.1118, 0.6512, 0.5149, 0.228, 0.8264, 0.5363, 0.844, 0.0006753, 0.996, 0.007701, 0.08854, -0.1812, -0.6909, 0.6998, -0.523, -0.3327, 0.7847, -0.2885, -0.3182, 0.903, 0.04974, -0.7311, 0.6805, -0.1861, 0.1322, 0.9736, -0.2932, 0.2675, 0.9179, -0.9649, 0.07383, 0.2522, -0.6257, -0.07143, -0.7768, -0.7965, -0.08748, -0.5983, -0.4918, -0.1766, -0.8526, 0.5437, -0.0001368, 0.8393, 0.6581, -0.05844, 0.7506, -0.2056, 0.1209, 0.9711, 0.4159, -0.1432, -0.8981, 0.1184, -0.2327, -0.9653, -0.2543, -0.1382, -0.9572, -0.9996, 0.008613, 0.02565, -0.75, 0.1891, 0.6338, -0.4569, 0.07044, 0.8867, -0.9649, 0.07383, 0.2522, -0.4569, 0.07044, 0.8867, -0.1861, 0.1322, 0.9736, -0.9649, 0.07383, 0.2522, 0.7506, 0.1118, 0.6512, 0.8256, 0.03425, 0.5633, 0.3012, 0.1604, 0.94, 0.8256, 0.03425, 0.5633, 0.7506, 0.1118, 0.6512, 0.9774, -0.02129, -0.2102, 0.996, 0.007701, 0.08854, 0.9774, -0.02129, -0.2102, 0.7506, 0.1118, 0.6512, -0.7827, 0.1201, 0.6107, -0.1868, -0.1364, 0.9729, -0.5625, 0.6016, 0.5672, -0.2543, -0.1382, -0.9572, -0.04699, -0.03674, -0.9982, 0.4159, -0.1432, -0.8981, -0.8621, -0.0711, -0.5018, -0.6986, -0.02049, -0.7152, -0.2543, -0.1382, -0.9572, 0.5506, -0.02655, -0.8343, -0.3018, -0.08927, -0.9492, 0.513, -0.1694, -0.8415, 0.9719, 0.04039, 0.2317, 0.8256, 0.03425, 0.5633, 0.8443, -0.01305, -0.5358, 0.9774, -0.02129, -0.2102, 0.8443, -0.01305, -0.5358, 0.8256, 0.03425, 0.5633, 0.03183, 0.453, -0.8909, 0.7659, 0.5096, -0.392, 0.6276, -0.2012, -0.7521, -0.4296, 0.305, -0.8499, -0.7827, 0.1201, 0.6107, -0.5625, 0.6016, 0.5672, -0.2932, 0.2675, 0.9179, -0.1861, 0.1322, 0.9736, 0.6978, 0.1091, 0.7079, 0.328, -0.5536, 0.7655, 0.8551, -0.4894, 0.1709, 0.9623, -0.272, 0.006273, 0.4906, -0.2862, 0.823, -0.2932, 0.2675, 0.9179, -0.04179, 0.4985, 0.8659, -0.7346, 0.5857, 0.3425, 0.8062, -0.02536, -0.5912, 0.8025, -0.174, -0.5707, 0.8482, -0.4796, -0.2249, 0.1034, 0.761, -0.6405, -0.08915, 0.8332, -0.5458, -0.4223, 0.8636, -0.2754, -0.3614, 0.8174, -0.4486, 0.4906, -0.7942, 0.3585, 0.7143, -0.6909, 0.1114, 0.7444, -0.6568, -0.1202, -0.5625, 0.6016, 0.5672, -0.1868, -0.1364, 0.9729, 0.7749, 0.08603, 0.6262, -0.07827, 0.9384, -0.3367, -0.8324, 0.3156, 0.4556, -0.7864, 0.6116, 0.08675, -0.7868, 0.5403, 0.2982, -0.4339, 0.8599, -0.269, -0.4223, 0.8636, -0.2754, -0.08915, 0.8332, -0.5458, 0.1075, 0.9228, 0.3699, -0.5711, 0.8126, -0.1162, 0.4305, -0.1528, -0.8896, 0.4007, -0.07269, -0.9133, 0.6523, -0.03563, -0.7571, 0.7977, -0.2438, -0.5516, 0.1757, -0.9737, -0.1453, -0.07827, 0.9384, -0.3367, 0.7749, 0.08603, 0.6262, 0.8025, -0.174, -0.5707, 0.7143, -0.6909, 0.1114, 0.8482, -0.4796, -0.2249, 0.804, -0.0242, -0.5941, 0.6142, 0.339, -0.7126, 0.8104, -0.2996, -0.5035, 0.6888, 0.723, 0.05248, 0.1075, 0.9228, 0.3699, -0.08915, 0.8332, -0.5458, -0.6541, -0.0008813, -0.7564, -0.8419, 0.05737, -0.5366, -0.9061, 0.1756, -0.385, -0.6219, 0.0577, -0.781, -0.5591, -0.01162, -0.829, -0.4873, 0.6404, 0.5937, -0.5711, 0.8126, -0.1162, 0.1075, 0.9228, 0.3699, -0.7432, 0.1831, 0.6436, -0.8021, 0.5154, 0.3016, -0.4873, 0.6404, 0.5937, -0.2543, -0.1382, -0.9572, 0.1184, -0.2327, -0.9653, -0.4918, -0.1766, -0.8526, -0.6349, -0.071, 0.7693, -0.2885, -0.3182, 0.903, -0.523, -0.3327, 0.7847, 0.4906, -0.7942, 0.3585, 0.04974, -0.7311, 0.6805, 0.2502, -0.5435, 0.8012, 0.4906, -0.7942, 0.3585, 0.2502, -0.5435, 0.8012, 0.8588, -0.4976, 0.1219, -0.2543, -0.1382, -0.9572, -0.6986, -0.02049, -0.7152, -0.04699, -0.03674, -0.9982, -0.7868, 0.5403, 0.2982, -0.4339, 0.8599, -0.269, -0.5711, 0.8126, -0.1162, 0.8041, 0.243, 0.5425, 0.7846, -0.112, -0.6098, 0.6406, -0.04078, -0.7668, 0.996, 0.007701, 0.08854, 0.7909, -0.05983, -0.609, 0.3738, 0.1514, -0.9151, -0.7527, 0.5166, 0.4081, 0.3871, -0.8535, 0.3489, 0.6407, -0.7368, 0.216, -0.1114, -0.7138, 0.6914, -0.1812, -0.6909, 0.6998, 0.04974, -0.7311, 0.6805, 0.8588, -0.4976, 0.1219, 0.7143, -0.6909, 0.1114, 0.4906, -0.7942, 0.3585, -0.8621, -0.0711, -0.5018, -0.2543, -0.1382, -0.9572, -0.4918, -0.1766, -0.8526, 0.5506, -0.02655, -0.8343, 0.513, -0.1694, -0.8415, 0.9933, -0.08243, -0.08139, 0.9719, 0.04039, 0.2317, 0.8443, -0.01305, -0.5358, 0.08025, -0.7429, 0.6646, -0.1114, -0.7138, 0.6914, 0.6407, -0.7368, 0.216, 0.6407, -0.7368, 0.216, 0.3871, -0.8535, 0.3489, 0.8738, -0.3919, -0.2878, 0.8738, -0.3919, -0.2878, 0.7444, -0.6568, -0.1202, 0.7292, 0.1325, -0.6714, 0.5555, 0.3607, -0.7492, 0.7292, 0.1325, -0.6714, 0.8025, -0.174, -0.5707, 0.2292, 0.6329, -0.7396, 0.1034, 0.761, -0.6405, -0.3614, 0.8174, -0.4486, -0.3614, 0.8174, -0.4486, -0.4223, 0.8636, -0.2754, -0.7864, 0.6116, 0.08675, -0.7627, 0.06902, 0.643, -0.6736, -0.1337, 0.7269, -0.4664, -0.2576, 0.8462, -0.8324, 0.3156, 0.4556, 0.328, -0.5536, 0.7655, 0.08025, -0.7429, 0.6646, 0.8551, -0.4894, 0.1709, 0.6407, -0.7368, 0.216, 0.8551, -0.4894, 0.1709, 0.08025, -0.7429, 0.6646, 0.8551, -0.4894, 0.1709, 0.6407, -0.7368, 0.216, 0.9012, -0.118, -0.4171, 0.8738, -0.3919, -0.2878, 0.9012, -0.118, -0.4171, 0.6407, -0.7368, 0.216, 0.7292, 0.1325, -0.6714, 0.9012, -0.118, -0.4171, 0.8738, -0.3919, -0.2878, 0.9012, -0.118, -0.4171, 0.7292, 0.1325, -0.6714, 0.3911, 0.3817, -0.8375, 0.3911, 0.3817, -0.8375, 0.2292, 0.6329, -0.7396, -0.3778, 0.5835, -0.7189, -0.3614, 0.8174, -0.4486, -0.3778, 0.5835, -0.7189, 0.2292, 0.6329, -0.7396, -0.3778, 0.5835, -0.7189, -0.3614, 0.8174, -0.4486, -0.9282, 0.3709, 0.02898, -0.7864, 0.6116, 0.08675, -0.9282, 0.3709, 0.02898, -0.3614, 0.8174, -0.4486, -0.3778, 0.5835, -0.7189, -0.4624, 0.3262, -0.8245, -0.9007, 0.3535, -0.2525, 0.3911, 0.3817, -0.8375, -0.03435, 0.2235, -0.9741, -0.2472, 0.1569, -0.9562, -0.6606, 0.3495, -0.6644, 0.1487, 0.2794, 0.9486, 0.3012, 0.1604, 0.94, -0.4842, 0.267, 0.8332, -0.6349, -0.071, 0.7693, -0.7627, 0.06902, 0.643, -0.7432, 0.1831, 0.6436, -0.369, 0.4316, -0.8231, 0.6995, 0.05818, -0.7122, 0.5385, 0.0556, -0.8408, -0.9007, 0.3535, -0.2525, 0.328, -0.5536, 0.7655, -0.4664, -0.2576, 0.8462, -0.6736, -0.1337, 0.7269, -0.1114, -0.7138, 0.6914, 0.08025, -0.7429, 0.6646, -0.4296, 0.305, -0.8499, -0.9282, 0.3709, 0.02898, -0.7827, 0.1201, 0.6107, -0.8318, 0.4625, -0.3069, -0.369, 0.4316, -0.8231, -0.4624, 0.3262, -0.8245, -0.8318, 0.4625, -0.3069, 0.7237, 0.484, 0.4919, -0.369, 0.4316, -0.8231, 0.4627, 0.07779, 0.8831, -0.4569, 0.07044, 0.8867, 0.726, 0.06058, 0.6851, -0.8354, 0.1354, -0.5327, -0.7527, 0.5166, 0.4081, 0.3957, 0.6716, -0.6264, 0.8378, -0.3301, 0.4349, 0.8878, -0.3072, 0.3426, 0.2583, -0.1479, 0.9547, 0.5506, -0.02655, -0.8343, 0.6406, -0.04078, -0.7668, 0.4159, -0.1432, -0.8981, -0.04699, -0.03674, -0.9982, -0.3018, -0.08927, -0.9492, -0.4296, 0.305, -0.8499, -0.8318, 0.4625, -0.3069, -0.4624, 0.3262, -0.8245, 0.8482, -0.4796, -0.2249, 0.7143, -0.6909, 0.1114, 0.8588, -0.4976, 0.1219, -0.1915, -0.1538, 0.9694, 0.3015, -0.2512, 0.9198, -0.7527, 0.5166, 0.4081, -0.2503, 0.5519, 0.7955, -0.9007, 0.3535, -0.2525, 0.5385, 0.0556, -0.8408, 0.8181, -0.1109, -0.5643, -0.9446, 0.02441, -0.3272, -0.9926, 0.07089, 0.09823, -0.9945, -0.008273, -0.1044, -0.2932, 0.2675, 0.9179, -0.7346, 0.5857, 0.3425, -0.9715, 0.167, -0.1679, -0.9649, 0.07383, 0.2522, 0.6523, -0.03563, -0.7571, 0.5043, 0.1126, -0.8561, 0.6907, 0.02819, -0.7226, -0.8952, 0.2957, -0.3333, -0.9485, 0.3085, 0.07159, -0.7861, 0.3146, -0.532, -0.6541, -0.0008813, -0.7564, -0.5591, -0.01162, -0.829, -0.2444, -0.04893, -0.9684, -0.2444, -0.04893, -0.9684, -0.1597, -0.1018, -0.9819, 0.1483, -0.09458, -0.9844, 0.6406, -0.04078, -0.7668, 0.5506, -0.02655, -0.8343, 0.8443, -0.01305, -0.5358, -0.03435, 0.2235, -0.9741, 0.5043, 0.1126, -0.8561, 0.6523, -0.03563, -0.7571, -0.9162, 0.248, 0.3146, -0.9852, 0.1132, -0.1284, -0.7931, 0.1814, 0.5815, 0.4519, 0.5453, -0.706, 0.3957, 0.6716, -0.6264, 0.3738, 0.1514, -0.9151, -0.7627, 0.06902, 0.643, -0.8324, 0.3156, 0.4556, -0.7868, 0.5403, 0.2982, 0.9796, -0.1119, 0.1669, 0.8658, -0.1964, -0.4602, 0.2489, -0.3346, -0.9089, -0.2099, 0.136, 0.9682, 0.2645, 0.07886, 0.9611, 0.3778, 0.08312, 0.9222, -0.0752, 0.1818, 0.9804, -0.6042, 0.2214, 0.7655, -0.8755, 0.06106, 0.4793, -0.4842, 0.267, 0.8332, -0.75, 0.1891, 0.6338, -0.6042, 0.2214, 0.7655, -0.5687, 0.18, 0.8026, -0.816, 0.2509, 0.5208, -0.7931, 0.1814, 0.5815, -0.2503, 0.5519, 0.7955, -0.749, 0.08991, 0.6565, -0.1915, -0.1538, 0.9694, -0.2209, 0.3058, -0.9261, 0.5043, 0.1126, -0.8561, -0.03435, 0.2235, -0.9741, -0.1597, -0.1018, -0.9819, -0.2385, -0.06727, -0.9688, 0.2239, -0.1495, -0.9631, 0.2619, -0.1653, -0.9508, 0.6326, -0.1267, -0.764, 0.2093, -0.1233, -0.9701, 0.2044, -0.07057, -0.9763, 0.1044, -0.04806, -0.9934, 0.9685, -0.1221, 0.2172, 0.9865, -0.1594, -0.03648, 0.8906, -0.1825, 0.4165, 0.6981, -0.04299, 0.7148, 0.5437, -0.0001368, 0.8393, -0.2534, 0.005703, -0.9673, 0.2044, -0.07057, -0.9763, 0.2093, -0.1233, -0.9701, -0.7868, 0.5403, 0.2982, -0.8021, 0.5154, 0.3016, -0.7432, 0.1831, 0.6436, -0.7627, 0.06902, 0.643, 0.6326, -0.1267, -0.764, 0.8312, -0.1697, -0.5295, 0.2093, -0.1233, -0.9701, -0.8952, 0.2957, -0.3333, -0.9162, 0.248, 0.3146, -0.9485, 0.3085, 0.07159, 0.7461, -0.1478, -0.6492, 0.9153, -0.3194, -0.2454, 0.9865, -0.1594, -0.03648, 0.8312, -0.1697, -0.5295, 0.6995, 0.05818, -0.7122, -0.5395, 0.6607, 0.522, 0.1757, -0.9737, -0.1453, 0.8104, -0.2996, -0.5035, 0.8062, -0.02536, -0.5912, 0.8482, -0.4796, -0.2249, 0.3738, 0.1514, -0.9151, 0.3957, 0.6716, -0.6264, -0.7527, 0.5166, 0.4081, -0.3018, -0.08927, -0.9492, -0.9715, 0.167, -0.1679, -0.3819, -0.05658, -0.9225, 0.7846, -0.112, -0.6098, 0.8041, 0.243, 0.5425, 0.8004, -0.1516, -0.5799, 0.6211, -0.2258, -0.7505, 0.8658, -0.1964, -0.4602, 0.4609, -0.1883, -0.8673, 0.9012, -0.118, -0.4171, 0.8181, -0.1109, -0.5643, 0.8551, -0.4894, 0.1709, -0.3778, 0.5835, -0.7189, -0.9282, 0.3709, 0.02898, -0.4296, 0.305, -0.8499, -0.4624, 0.3262, -0.8245, 0.4627, 0.07779, 0.8831, 0.9933, -0.08243, -0.08139, 0.6978, 0.1091, 0.7079, -0.2444, -0.04893, -0.9684, -0.5591, -0.01162, -0.829, -0.1597, -0.1018, -0.9819, 0.804, -0.0242, -0.5941, 0.3336, 0.5959, -0.7305, 0.6142, 0.339, -0.7126, -0.6349, -0.071, 0.7693, -0.523, -0.3327, 0.7847, -0.7627, 0.06902, 0.643, -0.2534, 0.005703, -0.9673, -0.5376, -0.007736, -0.8432, -0.84, 0.1106, -0.5312, -0.7527, 0.01651, -0.6582, -0.75, 0.1891, 0.6338, -0.4842, 0.267, 0.8332, 0.3012, 0.1604, 0.94, 0.726, 0.06058, 0.6851, -0.8324, 0.3156, 0.4556, -0.4664, -0.2576, 0.8462, -0.7827, 0.1201, 0.6107, -0.9282, 0.3709, 0.02898, 0.4627, 0.07779, 0.8831, 0.9719, 0.04039, 0.2317, 0.9933, -0.08243, -0.08139, 0.4007, -0.07269, -0.9133, -0.2472, 0.1569, -0.9562, -0.03435, 0.2235, -0.9741, -0.3819, -0.05658, -0.9225, 0.03183, 0.453, -0.8909, 0.6276, -0.2012, -0.7521, 0.9865, -0.1594, -0.03648, 0.9685, -0.1221, 0.2172, 0.8312, -0.1697, -0.5295, 0.6406, -0.04078, -0.7668, 0.8443, -0.01305, -0.5358, 0.9774, -0.02129, -0.2102, 0.996, 0.007701, 0.08854, -0.5376, -0.007736, -0.8432, -0.2534, 0.005703, -0.9673, 0.2093, -0.1233, -0.9701, -0.8354, 0.1354, -0.5327, -0.2503, 0.5519, 0.7955, -0.7527, 0.5166, 0.4081, -0.9485, 0.3085, 0.07159, -0.6606, 0.3495, -0.6644, -0.7861, 0.3146, -0.532, -0.2385, -0.06727, -0.9688, -0.08384, 0.002507, -0.9965, 0.2239, -0.1495, -0.9631, 0.825, -0.1102, 0.5542, 0.942, -0.2879, -0.1723, 0.8872, -0.2515, 0.3869, 0.04974, -0.7311, 0.6805, 0.4906, -0.7942, 0.3585, 0.7444, -0.6568, -0.1202, 0.3871, -0.8535, 0.3489, 0.7977, -0.2438, -0.5516, 0.6523, -0.03563, -0.7571, 0.942, -0.2879, -0.1723, 0.8787, -0.09423, 0.4679, 0.9567, -0.2503, -0.1484, 0.7597, -0.2748, 0.5894, 0.8872, -0.2515, 0.3869, -0.2056, 0.1209, 0.9711, -0.03234, -0.04863, 0.9983, 0.6394, -0.07385, 0.7653, -0.8322, 0.1716, 0.5272, 0.505, 0.8094, -0.2997, -0.2471, 0.7788, -0.5766, 0.2752, 0.9278, 0.2519, 0.5149, 0.228, 0.8264, 0.1487, 0.2794, 0.9486, -0.1016, 0.2888, 0.952, -0.3997, 0.7777, 0.4851, 0.7172, 0.5757, -0.3926, 0.505, 0.8094, -0.2997, 0.2752, 0.9278, 0.2519, 0.505, 0.8094, -0.2997, 0.7172, 0.5757, -0.3926, -0.2471, 0.7788, -0.5766, -0.2608, 0.9326, 0.2493, 0.2186, 0.4852, 0.8466, -0.299, 0.924, -0.2383, -0.6885, 0.4489, 0.5697, -0.2608, 0.9326, 0.2493, -0.299, 0.924, -0.2383, -0.2608, 0.9326, 0.2493, -0.6885, 0.4489, 0.5697, 0.2186, 0.4852, 0.8466, 0.7461, -0.1478, -0.6492, 0.8312, -0.1697, -0.5295, 0.6326, -0.1267, -0.764])] * 3)])

# ---- objects
ob_birch_8 = bpy.data.objects.new('Birch_8', me_birch_8)

# ---- transforms, parenting, visibility, modifiers, constraints
ob_birch_8.location = (0.0, 0.0, 0.0)
ob_birch_8.rotation_euler = (1.571, -0.0, 0.0)
ob_birch_8.scale = (0.3048, 0.3048, 0.3048)
ob_birch_8.color = (0.8, 0.8, 0.8, 1.0)
ob_birch_8.lineart.crease_threshold = 0.0

# ---- collection membership
col_collection_1.objects.link(ob_birch_8)

# ---- scene / render settings (as saved in the file)
scene.frame_start = 1; scene.frame_end = 250; scene.frame_set(1)
scene.render.engine = 'BLENDER_EEVEE_NEXT'
scene.render.resolution_percentage = 50
scene.render.fps = 25
scene.render.dither_intensity = 0.0
scene.cycles.use_denoising = False
scene.cycles.samples = 10
scene.cycles.sampling_pattern = 'TABULATED_SOBOL'
scene.cycles.light_sampling_threshold = 0.0
scene.cycles.use_adaptive_sampling = False
scene.cycles.use_light_tree = False
scene.cycles.blur_glossy = 0.0
scene.cycles.pixel_filter_type = 'GAUSSIAN'
scene.cycles.sample_clamp_indirect = 0.0
scene.view_settings.view_transform = 'Standard'
bpy.context.view_layer.update()

# ---- added for rendering (the .blend has no active camera and no usable light): camera, sun
cam_auto = bpy.data.cameras.new('AutoCamera')
cam_auto.lens = 50.0
cam_auto.sensor_width = 36.0
cam_auto.clip_end = 1000.0
ob_auto_camera = bpy.data.objects.new('AutoCamera', cam_auto)
scene.collection.objects.link(ob_auto_camera)
ob_auto_camera.location = (7.38611, -8.24796, 8.18964)
ob_auto_camera.rotation_euler = (1.09748, -7.21219e-08, 0.694738)
scene.camera = ob_auto_camera
light_auto_sun = bpy.data.lights.new('AutoSun', 'SUN')
light_auto_sun.energy = 3.0
light_auto_sun.angle = 0.0523599
ob_auto_sun = bpy.data.objects.new('AutoSun', light_auto_sun)
scene.collection.objects.link(ob_auto_sun)
ob_auto_sun.rotation_euler = (0.872665, 0.174533, 0.523599)
bpy.context.view_layer.update()
